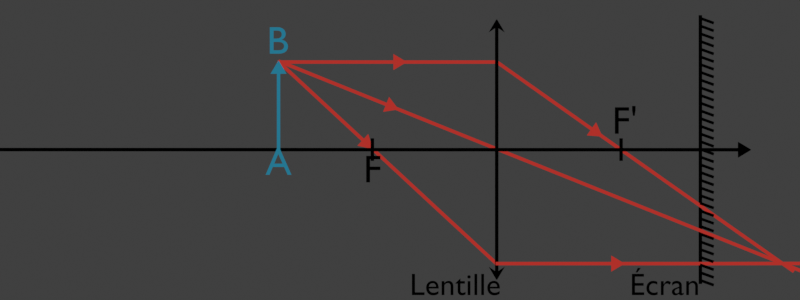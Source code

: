 # Source: image_lentille_convergente.blend  (saved by Blender 4.5.91; exported with 4.5.12 LTS)
import bpy
from mathutils import Matrix  # noqa: F401  (used for matrix-valued properties, if any)

bpy.ops.wm.read_factory_settings(use_empty=True)
scene = bpy.context.scene
scene.name = 'Scene'

# ---- collections
col_collection = bpy.data.collections.new('Collection'); scene.collection.children.link(col_collection)
col_objet = bpy.data.collections.new('Objet'); scene.collection.children.link(col_objet)
col_image = bpy.data.collections.new('Image'); scene.collection.children.link(col_image)
col_lumi_re = bpy.data.collections.new('Lumière'); col_image.children.link(col_lumi_re)
col_optique = bpy.data.collections.new('Optique'); scene.collection.children.link(col_optique)
col_sch_mas = bpy.data.collections.new('Schémas'); scene.collection.children.link(col_sch_mas)
col_diagnostique_d_faut = bpy.data.collections.new('Diagnostique défaut'); scene.collection.children.link(col_diagnostique_d_faut)
col_oeil_hyperm_trope = bpy.data.collections.new('oeil hypermétrope'); scene.collection.children.link(col_oeil_hyperm_trope)
col_correction_hyper = bpy.data.collections.new('correction hyper'); col_oeil_hyperm_trope.children.link(col_correction_hyper)
col_oeil_myope = bpy.data.collections.new('oeil myope'); scene.collection.children.link(col_oeil_myope)
col_correction_myope = bpy.data.collections.new('correction myope'); scene.collection.children.link(col_correction_myope)

# ---- materials (node trees are filled in below, after node groups)
mat_objet = bpy.data.materials.new('Objet')
mat_objet.alpha_threshold = 0.0
mat_objet.line_color = (0.0, 0.0, 0.0, 1.0)
mat_ligne_002 = bpy.data.materials.new('Ligne.002')
mat_ligne_002.alpha_threshold = 0.0
mat_ligne_002.line_color = (0.0, 0.0, 0.0, 1.0)
mat_image = bpy.data.materials.new('Image')
mat_image.alpha_threshold = 0.0
mat_image.line_color = (0.0, 0.0, 0.0, 1.0)
mat_ligne = bpy.data.materials.new('Ligne')
mat_ligne.alpha_threshold = 0.0
mat_ligne.use_backface_culling = True
mat_ligne.line_color = (0.0, 0.0, 0.0, 1.0)
mat_lumi_re_parall_le = bpy.data.materials.new('Lumière parallèle')
mat_lumi_re_parall_le.alpha_threshold = 0.0
mat_lumi_re_parall_le.line_color = (0.0, 0.0, 0.0, 1.0)
mat_lumi_re_foyer = bpy.data.materials.new('Lumière foyer')
mat_lumi_re_foyer.alpha_threshold = 0.0
mat_lumi_re_foyer.line_color = (0.0, 0.0, 0.0, 1.0)
mat_lumi_re_axe = bpy.data.materials.new('Lumière axe')
mat_lumi_re_axe.alpha_threshold = 0.0
mat_lumi_re_axe.use_backface_culling = True
mat_lumi_re_axe.line_color = (0.0, 0.0, 0.0, 1.0)
mat_red_600 = bpy.data.materials.new('red-600')

# ---- material node trees
mat_objet.use_nodes = True; mat_objet.node_tree.nodes.clear()
_N = mat_objet.node_tree.nodes; _L = mat_objet.node_tree.links
n0 = _N.new('ShaderNodeOutputMaterial'); n0.name = 'Material Output'; n0.location = (300, 300)
n0.target = 'CYCLES'
n1 = _N.new('ShaderNodeEmission'); n1.name = 'Emission'; n1.location = (10, 300)
n1.inputs[0].default_value = (0.01845, 0.1827, 0.281, 1.0)
n2 = _N.new('ShaderNodeOutputMaterial'); n2.name = 'Material Output.001'; n2.location = (300, 80)
n2.target = 'EEVEE'
n3 = _N.new('ShaderNodeMixShader'); n3.name = 'Mix Shader'; n3.location = (300, -140)
n3.label = 'Disable Shadow'
n3.hide = True
n4 = _N.new('ShaderNodeLightPath'); n4.name = 'Light Path'; n4.location = (300, -105)
n4.hide = True
n5 = _N.new('ShaderNodeBsdfTransparent'); n5.name = 'Transparent BSDF'; n5.location = (300, -175)
n5.hide = True
_L.new(n1.outputs[0], n0.inputs[0])
_L.new(n1.outputs[0], n3.inputs[1])
_L.new(n3.outputs[0], n2.inputs[0])
_L.new(n4.outputs[1], n3.inputs[0])
_L.new(n5.outputs[0], n3.inputs[2])
n0.is_active_output = True
mat_ligne_002.use_nodes = True; mat_ligne_002.node_tree.nodes.clear()
_N = mat_ligne_002.node_tree.nodes; _L = mat_ligne_002.node_tree.links
n0 = _N.new('ShaderNodeOutputMaterial'); n0.name = 'Material Output'; n0.location = (300, 300)
n0.target = 'CYCLES'
n1 = _N.new('ShaderNodeEmission'); n1.name = 'Emission'; n1.location = (10, 300)
n1.inputs[0].default_value = (0.0, 0.0, 0.0, 1.0)
n2 = _N.new('ShaderNodeOutputMaterial'); n2.name = 'Material Output.001'; n2.location = (300, 80)
n2.target = 'EEVEE'
n3 = _N.new('ShaderNodeMixShader'); n3.name = 'Mix Shader'; n3.location = (300, -140)
n3.label = 'Disable Shadow'
n3.hide = True
n4 = _N.new('ShaderNodeLightPath'); n4.name = 'Light Path'; n4.location = (300, -105)
n4.hide = True
n5 = _N.new('ShaderNodeBsdfTransparent'); n5.name = 'Transparent BSDF'; n5.location = (300, -175)
n5.hide = True
_L.new(n1.outputs[0], n0.inputs[0])
_L.new(n1.outputs[0], n3.inputs[1])
_L.new(n3.outputs[0], n2.inputs[0])
_L.new(n4.outputs[1], n3.inputs[0])
_L.new(n5.outputs[0], n3.inputs[2])
n0.is_active_output = True
mat_image.use_nodes = True; mat_image.node_tree.nodes.clear()
_N = mat_image.node_tree.nodes; _L = mat_image.node_tree.links
n0 = _N.new('ShaderNodeOutputMaterial'); n0.name = 'Material Output'; n0.location = (300, 300)
n0.target = 'CYCLES'
n1 = _N.new('ShaderNodeEmission'); n1.name = 'Emission'; n1.location = (10, 300)
n1.inputs[0].default_value = (0.6376, 0.2664, 0.009721, 1.0)
n2 = _N.new('ShaderNodeOutputMaterial'); n2.name = 'Material Output.001'; n2.location = (300, 80)
n2.target = 'EEVEE'
n3 = _N.new('ShaderNodeMixShader'); n3.name = 'Mix Shader'; n3.location = (300, -140)
n3.label = 'Disable Shadow'
n3.hide = True
n4 = _N.new('ShaderNodeLightPath'); n4.name = 'Light Path'; n4.location = (300, -105)
n4.hide = True
n5 = _N.new('ShaderNodeBsdfTransparent'); n5.name = 'Transparent BSDF'; n5.location = (300, -175)
n5.hide = True
_L.new(n1.outputs[0], n0.inputs[0])
_L.new(n1.outputs[0], n3.inputs[1])
_L.new(n3.outputs[0], n2.inputs[0])
_L.new(n4.outputs[1], n3.inputs[0])
_L.new(n5.outputs[0], n3.inputs[2])
n0.is_active_output = True
mat_ligne.use_nodes = True; mat_ligne.node_tree.nodes.clear()
_N = mat_ligne.node_tree.nodes; _L = mat_ligne.node_tree.links
n0 = _N.new('ShaderNodeOutputMaterial'); n0.name = 'Material Output'; n0.location = (300, 300)
n0.target = 'CYCLES'
n1 = _N.new('ShaderNodeEmission'); n1.name = 'Emission'; n1.location = (10, 300)
n1.inputs[0].default_value = (0.0, 0.0, 0.0, 1.0)
n2 = _N.new('ShaderNodeOutputMaterial'); n2.name = 'Material Output.001'; n2.location = (300, 80)
n2.target = 'EEVEE'
n3 = _N.new('ShaderNodeMixShader'); n3.name = 'Mix Shader'; n3.location = (300, -140)
n3.label = 'Disable Shadow'
n3.hide = True
n4 = _N.new('ShaderNodeLightPath'); n4.name = 'Light Path'; n4.location = (300, -105)
n4.hide = True
n5 = _N.new('ShaderNodeBsdfTransparent'); n5.name = 'Transparent BSDF'; n5.location = (300, -175)
n5.hide = True
_L.new(n1.outputs[0], n0.inputs[0])
_L.new(n1.outputs[0], n3.inputs[1])
_L.new(n3.outputs[0], n2.inputs[0])
_L.new(n4.outputs[1], n3.inputs[0])
_L.new(n5.outputs[0], n3.inputs[2])
n0.is_active_output = True
mat_lumi_re_parall_le.use_nodes = True; mat_lumi_re_parall_le.node_tree.nodes.clear()
_N = mat_lumi_re_parall_le.node_tree.nodes; _L = mat_lumi_re_parall_le.node_tree.links
n0 = _N.new('ShaderNodeOutputMaterial'); n0.name = 'Material Output'; n0.location = (300, 300)
n0.target = 'CYCLES'
n1 = _N.new('ShaderNodeEmission'); n1.name = 'Emission'; n1.location = (10, 300)
n1.inputs[0].default_value = (0.855, 0.05875, 0.01685, 1.0)
n2 = _N.new('ShaderNodeOutputMaterial'); n2.name = 'Material Output.001'; n2.location = (300, 80)
n2.target = 'EEVEE'
n3 = _N.new('ShaderNodeMixShader'); n3.name = 'Mix Shader'; n3.location = (300, -140)
n3.label = 'Disable Shadow'
n3.hide = True
n4 = _N.new('ShaderNodeLightPath'); n4.name = 'Light Path'; n4.location = (300, -105)
n4.hide = True
n5 = _N.new('ShaderNodeBsdfTransparent'); n5.name = 'Transparent BSDF'; n5.location = (300, -175)
n5.hide = True
_L.new(n1.outputs[0], n0.inputs[0])
_L.new(n1.outputs[0], n3.inputs[1])
_L.new(n3.outputs[0], n2.inputs[0])
_L.new(n4.outputs[1], n3.inputs[0])
_L.new(n5.outputs[0], n3.inputs[2])
n0.is_active_output = True
mat_lumi_re_foyer.use_nodes = True; mat_lumi_re_foyer.node_tree.nodes.clear()
_N = mat_lumi_re_foyer.node_tree.nodes; _L = mat_lumi_re_foyer.node_tree.links
n0 = _N.new('ShaderNodeOutputMaterial'); n0.name = 'Material Output'; n0.location = (300, 300)
n0.target = 'CYCLES'
n1 = _N.new('ShaderNodeEmission'); n1.name = 'Emission'; n1.location = (10, 300)
n1.inputs[0].default_value = (0.02037, 0.0131, 0.001461, 1.0)
n2 = _N.new('ShaderNodeOutputMaterial'); n2.name = 'Material Output.001'; n2.location = (300, 80)
n2.target = 'EEVEE'
n3 = _N.new('ShaderNodeMixShader'); n3.name = 'Mix Shader'; n3.location = (300, -140)
n3.label = 'Disable Shadow'
n3.hide = True
n4 = _N.new('ShaderNodeLightPath'); n4.name = 'Light Path'; n4.location = (300, -105)
n4.hide = True
n5 = _N.new('ShaderNodeBsdfTransparent'); n5.name = 'Transparent BSDF'; n5.location = (300, -175)
n5.hide = True
_L.new(n1.outputs[0], n0.inputs[0])
_L.new(n1.outputs[0], n3.inputs[1])
_L.new(n3.outputs[0], n2.inputs[0])
_L.new(n4.outputs[1], n3.inputs[0])
_L.new(n5.outputs[0], n3.inputs[2])
n0.is_active_output = True
mat_lumi_re_axe.use_nodes = True; mat_lumi_re_axe.node_tree.nodes.clear()
_N = mat_lumi_re_axe.node_tree.nodes; _L = mat_lumi_re_axe.node_tree.links
n0 = _N.new('ShaderNodeOutputMaterial'); n0.name = 'Material Output'; n0.location = (300, 300)
n0.target = 'CYCLES'
n1 = _N.new('ShaderNodeEmission'); n1.name = 'Emission'; n1.location = (10, 300)
n1.inputs[0].default_value = (0.2395, 0.05493, 0.004764, 1.0)
n2 = _N.new('ShaderNodeOutputMaterial'); n2.name = 'Material Output.001'; n2.location = (300, 80)
n2.target = 'EEVEE'
n3 = _N.new('ShaderNodeMixShader'); n3.name = 'Mix Shader'; n3.location = (300, -140)
n3.label = 'Disable Shadow'
n3.hide = True
n4 = _N.new('ShaderNodeLightPath'); n4.name = 'Light Path'; n4.location = (300, -105)
n4.hide = True
n5 = _N.new('ShaderNodeBsdfTransparent'); n5.name = 'Transparent BSDF'; n5.location = (300, -175)
n5.hide = True
_L.new(n1.outputs[0], n0.inputs[0])
_L.new(n1.outputs[0], n3.inputs[1])
_L.new(n3.outputs[0], n2.inputs[0])
_L.new(n4.outputs[1], n3.inputs[0])
_L.new(n5.outputs[0], n3.inputs[2])
n0.is_active_output = True
mat_red_600.use_nodes = True; mat_red_600.node_tree.nodes.clear()
_N = mat_red_600.node_tree.nodes; _L = mat_red_600.node_tree.links
n0 = _N.new('ShaderNodeOutputMaterial'); n0.name = 'Material Output'; n0.location = (300, 300)
n1 = _N.new('ShaderNodeEmission'); n1.name = 'Emission'; n1.location = (95, 286)
n1.inputs[0].default_value = (0.4287, 0.02956, 0.02217, 1.0)
_L.new(n1.outputs[0], n0.inputs[0])
n0.is_active_output = True

# ---- world
world_world = bpy.data.worlds.new('World'); scene.world = world_world
world_world.use_nodes = True; world_world.node_tree.nodes.clear()
_N = world_world.node_tree.nodes; _L = world_world.node_tree.links
n0 = _N.new('ShaderNodeOutputWorld'); n0.name = 'World Output'; n0.location = (300, 300)
n1 = _N.new('ShaderNodeBackground'); n1.name = 'Background'; n1.location = (10, 300)
n1.inputs[0].default_value = (0.05088, 0.05088, 0.05088, 1.0)
_L.new(n1.outputs[0], n0.inputs[0])
n0.is_active_output = True
world_world.color = (0.05088, 0.05088, 0.05088)
world_world.use_sun_shadow = False
world_world.sun_shadow_jitter_overblur = 0.0

# ---- cameras
cam_camera = bpy.data.cameras.new('Camera')
cam_camera.type = 'ORTHO'
cam_camera.clip_end = 100.0
cam_camera.ortho_scale = 11.0
cam_camera_001 = bpy.data.cameras.new('Camera.001')
cam_camera_001.type = 'ORTHO'
cam_camera_001.clip_end = 100.0
cam_camera_001.ortho_scale = 11.0
cam_camera_002 = bpy.data.cameras.new('Camera.002')
cam_camera_002.type = 'ORTHO'
cam_camera_002.clip_end = 100.0
cam_camera_002.ortho_scale = 11.0

# ---- meshes
me_plane_009 = bpy.data.meshes.new('Plane.009')
me_plane_009.from_pydata([(-0.02377, -1.038, 0.0), (0.02377, -1.038, 0.0), (-0.02377, 0.0, 0.0), (0.02377, 0.0, 0.0), (0.02377, 0.1467, 0.0), (-0.02377, 0.1467, 0.0), (-0.02377, -0.001228, 0.0), (0.02377, -0.001417, 0.0), (-0.1098, 0.0002308, 0.0), (0.1098, 0.0002308, 0.0), (0.1098, 0.002064, 0.0), (-0.1098, 0.002064, 0.0), (0.006075, 0.1774, 0.0), (-0.006075, 0.1774, 0.0), (-0.01531, 0.1615, 0.0), (0.01531, 0.1616, 0.0), (-0.02377, 0.005334, 0.0), (0.02377, 0.005334, 0.0), (-0.1098, 0.001148, 0.0), (0.1098, 0.001148, 0.0)], [], [(6, 7, 3, 2), (16, 17, 4, 5), (0, 1, 7, 6), (17, 3, 9, 19), (16, 5, 11, 18), (14, 15, 12, 13), (5, 4, 15, 14), (2, 16, 18, 8), (4, 17, 19, 10), (2, 3, 17, 16)])
_uv = me_plane_009.uv_layers.new(name='UVMap')
_uv.uv.foreach_set('vector', [0.0, 0.4996, 1.0, 0.4996, 1.0, 0.5, 0.0, 0.5, 0.0, 0.5004, 1.0, 0.5004, 1.0, 0.5115, 0.0, 0.5115, 0.0, 0.1736, 1.0, 0.1735, 1.0, 0.4996, 0.0, 0.4996, 1.0, 0.5004, 1.0, 0.5, 1.0, 0.5, 1.0, 0.5058, 0.0, 0.5004, 0.0, 0.5115, 0.0, 0.5115, 0.0, 0.5058, 0.04961, 0.5123, 0.9901, 0.5122, 1.0, 0.5123, 0.0, 0.5122, 0.0, 0.5115, 1.0, 0.5115, 0.9901, 0.5122, 0.04961, 0.5123, 0.0, 0.5, 0.0, 0.5004, 0.0, 0.5058, 0.0, 0.5, 1.0, 0.5115, 1.0, 0.5004, 1.0, 0.5058, 1.0, 0.5115, 0.0, 0.5, 1.0, 0.5, 1.0, 0.5004, 0.0, 0.5004])
me_plane_009.materials.append(mat_objet)
me_plane_009.use_remesh_fix_poles = True
me_plane_009.use_remesh_preserve_attributes = False
me_plane_009.update()
me_plane_002 = bpy.data.meshes.new('Plane.002')
me_plane_002.from_pydata([(-0.02377, 0.0, 0.0), (0.02377, 0.0, 0.0), (-0.02377, 1.851, 0.0), (0.02377, 1.851, 0.0), (0.02377, 1.941, 0.0), (-0.02377, 1.941, 0.0), (-0.02377, 1.793, 0.0), (0.02377, 1.793, 0.0), (-0.1098, 1.794, 0.0), (0.1098, 1.794, 0.0), (0.1098, 1.796, 0.0), (-0.1098, 1.796, 0.0), (0.006075, 1.971, 0.0), (-0.006075, 1.971, 0.0), (-0.01531, 1.956, 0.0), (0.01531, 1.956, 0.0), (-0.02377, 1.857, 0.0), (0.02377, 1.857, 0.0)], [], [(0, 1, 7, 6), (6, 7, 3, 2), (16, 17, 4, 5), (17, 3, 9), (16, 5, 11, 8), (14, 15, 12, 13), (5, 4, 15, 14), (2, 16, 8), (4, 17, 9, 10), (2, 3, 17, 16)])
_uv = me_plane_002.uv_layers.new(name='UVMap')
_uv.uv.foreach_set('vector', [0.0, 0.1736, 1.0, 0.1735, 1.0, 0.4996, 0.0, 0.4996, 0.0, 0.4996, 1.0, 0.4996, 1.0, 0.5, 0.0, 0.5, 0.0, 0.5004, 1.0, 0.5004, 1.0, 0.5115, 0.0, 0.5115, 1.0, 0.5004, 1.0, 0.5, 1.0, 0.5058, 0.0, 0.5004, 0.0, 0.5115, 0.0, 0.5115, 0.0, 0.5058, 0.04961, 0.5123, 0.9901, 0.5122, 1.0, 0.5123, 0.0, 0.5122, 0.0, 0.5115, 1.0, 0.5115, 0.9901, 0.5122, 0.04961, 0.5123, 0.0, 0.5, 0.0, 0.5004, 0.0, 0.5, 1.0, 0.5115, 1.0, 0.5004, 1.0, 0.5058, 1.0, 0.5115, 0.0, 0.5, 1.0, 0.5, 1.0, 0.5004, 0.0, 0.5004])
me_plane_002.materials.append(mat_ligne_002)
me_plane_002.use_remesh_fix_poles = True
me_plane_002.use_remesh_preserve_attributes = False
me_plane_002.update()
me_plane_004 = bpy.data.meshes.new('Plane.004')
me_plane_004.from_pydata([(-0.02377, 0.0, 0.0), (0.02377, 0.0, 0.0), (-0.02377, 1.412, 0.0), (0.02377, 1.412, 0.0), (0.02377, 1.501, 0.0), (-0.02377, 1.501, 0.0), (-0.02377, 1.353, 0.0), (0.02377, 1.353, 0.0), (-0.1098, 1.355, 0.0), (0.1098, 1.355, 0.0), (0.1098, 1.356, 0.0), (-0.1098, 1.356, 0.0), (0.006075, 1.532, 0.0), (-0.006075, 1.532, 0.0), (-0.01531, 1.516, 0.0), (0.01531, 1.516, 0.0), (-0.02377, 1.417, 0.0), (0.02377, 1.417, 0.0)], [], [(0, 1, 7, 6), (6, 7, 3, 2), (16, 17, 4, 5), (17, 3, 9), (16, 5, 11, 8), (14, 15, 12, 13), (5, 4, 15, 14), (2, 16, 8), (4, 17, 9, 10), (2, 3, 17, 16)])
_uv = me_plane_004.uv_layers.new(name='UVMap')
_uv.uv.foreach_set('vector', [0.0, 0.1736, 1.0, 0.1735, 1.0, 0.4996, 0.0, 0.4996, 0.0, 0.4996, 1.0, 0.4996, 1.0, 0.5, 0.0, 0.5, 0.0, 0.5004, 1.0, 0.5004, 1.0, 0.5115, 0.0, 0.5115, 1.0, 0.5004, 1.0, 0.5, 1.0, 0.5058, 0.0, 0.5004, 0.0, 0.5115, 0.0, 0.5115, 0.0, 0.5058, 0.04961, 0.5123, 0.9901, 0.5122, 1.0, 0.5123, 0.0, 0.5122, 0.0, 0.5115, 1.0, 0.5115, 0.9901, 0.5122, 0.04961, 0.5123, 0.0, 0.5, 0.0, 0.5004, 0.0, 0.5, 1.0, 0.5115, 1.0, 0.5004, 1.0, 0.5058, 1.0, 0.5115, 0.0, 0.5, 1.0, 0.5, 1.0, 0.5004, 0.0, 0.5004])
me_plane_004.materials.append(mat_ligne_002)
me_plane_004.use_remesh_fix_poles = True
me_plane_004.use_remesh_preserve_attributes = False
me_plane_004.update()
me_plane_008 = bpy.data.meshes.new('Plane.008')
me_plane_008.from_pydata([(-0.02377, -0.4924, 0.0), (0.02377, -0.4926, 0.0), (-0.02377, 0.1354, 0.0), (0.02377, 0.1354, 0.0), (0.02377, 0.2821, 0.0), (-0.02377, 0.2821, 0.0), (-0.02377, 0.1342, 0.0), (0.02377, 0.134, 0.0), (-0.1098, 0.1356, 0.0), (0.1098, 0.1356, 0.0), (0.1098, 0.1375, 0.0), (-0.1098, 0.1375, 0.0), (0.006075, 0.3128, 0.0), (-0.006075, 0.3128, 0.0), (-0.01531, 0.2969, 0.0), (0.01531, 0.297, 0.0), (-0.02377, 0.1408, 0.0), (0.02377, 0.1408, 0.0)], [], [(6, 7, 3, 2), (16, 17, 4, 5), (0, 1, 7, 6), (17, 3, 9), (16, 5, 11, 8), (14, 15, 12, 13), (5, 4, 15, 14), (2, 16, 8), (4, 17, 9, 10), (2, 3, 17, 16)])
_uv = me_plane_008.uv_layers.new(name='UVMap')
_uv.uv.foreach_set('vector', [0.0, 0.4996, 1.0, 0.4996, 1.0, 0.5, 0.0, 0.5, 0.0, 0.5004, 1.0, 0.5004, 1.0, 0.5115, 0.0, 0.5115, 0.0, 0.3452, 1.0, 0.3451, 1.0, 0.4996, 0.0, 0.4996, 1.0, 0.5004, 1.0, 0.5, 1.0, 0.5058, 0.0, 0.5004, 0.0, 0.5115, 0.0, 0.5115, 0.0, 0.5058, 0.04961, 0.5123, 0.9901, 0.5122, 1.0, 0.5123, 0.0, 0.5122, 0.0, 0.5115, 1.0, 0.5115, 0.9901, 0.5122, 0.04961, 0.5123, 0.0, 0.5, 0.0, 0.5004, 0.0, 0.5, 1.0, 0.5115, 1.0, 0.5004, 1.0, 0.5058, 1.0, 0.5115, 0.0, 0.5, 1.0, 0.5, 1.0, 0.5004, 0.0, 0.5004])
me_plane_008.materials.append(mat_image)
me_plane_008.use_remesh_fix_poles = True
me_plane_008.use_remesh_preserve_attributes = False
me_plane_008.update()
me_plane_005 = bpy.data.meshes.new('Plane.005')
me_plane_005.from_pydata([(0.003053, -2.854, 0.0), (0.03633, -2.854, 0.0), (0.003053, -0.5844, 0.0), (0.03633, -0.5844, 0.0), (0.03633, -0.4377, 0.0), (0.003053, -0.4377, 0.0), (0.003053, -0.5857, 0.0), (0.03633, -0.5859, 0.0), (-0.09008, -0.5842, 0.0), (0.1295, -0.5842, 0.0), (0.1295, -0.5824, 0.0), (-0.09008, -0.5824, 0.0), (0.03633, -0.4355, 0.0), (0.003053, -0.4356, 0.0), (0.03633, 0.6974, 0.0), (0.003053, 0.6973, 0.0), (0.03633, 2.01, 0.0), (0.003053, 2.01, 0.0)], [], [(6, 7, 3, 2), (2, 3, 4, 5), (0, 1, 7, 6), (4, 3, 9, 10), (2, 5, 11, 8), (5, 4, 12, 13), (13, 12, 14, 15), (15, 14, 16, 17)])
_uv = me_plane_005.uv_layers.new(name='UVMap')
_uv.uv.foreach_set('vector', [0.0, 0.4996, 1.0, 0.4996, 1.0, 0.5, 0.0, 0.5, 0.0, 0.5, 1.0, 0.5, 1.0, 0.5115, 0.0, 0.5115, 0.0, 0.0, 1.0, 0.0, 1.0, 0.4996, 0.0, 0.4996, 1.0, 0.5115, 1.0, 0.5, 1.0, 0.5, 1.0, 0.5115, 0.0, 0.5, 0.0, 0.5115, 0.0, 0.5115, 0.0, 0.5, 0.0, 0.5115, 1.0, 0.5115, 1.0, 0.5123, 0.0, 0.5122, 0.0, 0.5122, 1.0, 0.5123, 1.0, 0.6979, 0.0, 0.6978, 0.0, 0.6978, 1.0, 0.6979, 1.0, 0.6979, 0.0, 0.6978])
me_plane_005.materials.append(mat_lumi_re_parall_le)
me_plane_005.use_remesh_fix_poles = True
me_plane_005.use_remesh_preserve_attributes = False
me_plane_005.update()
me_plane_011 = bpy.data.meshes.new('Plane.011')
me_plane_011.from_pydata([(0.003053, -0.003501, 0.0), (0.03633, -0.003501, 0.0), (0.003053, 1.602, 0.0), (0.03633, 1.602, 0.0), (0.03633, 1.749, 0.0), (0.003053, 1.749, 0.0), (0.003053, 1.601, 0.0), (0.03633, 1.601, 0.0), (-0.09008, 1.602, 0.0), (0.1295, 1.602, 0.0), (0.1295, 1.604, 0.0), (-0.09008, 1.604, 0.0), (0.03633, 1.751, 0.0), (0.003053, 1.751, 0.0), (0.03633, 3.461, 0.0), (0.003053, 3.46, 0.0), (0.03633, 19.1, 0.0), (0.003052, 19.1, 0.0)], [], [(6, 7, 3, 2), (2, 3, 4, 5), (0, 1, 7, 6), (4, 3, 9, 10), (2, 5, 11, 8), (5, 4, 12, 13), (13, 12, 14, 15), (15, 14, 16, 17)])
_uv = me_plane_011.uv_layers.new(name='UVMap')
_uv.uv.foreach_set('vector', [0.0, 0.4996, 1.0, 0.4996, 1.0, 0.5, 0.0, 0.5, 0.0, 0.5, 1.0, 0.5, 1.0, 0.5115, 0.0, 0.5115, 0.0, 0.0, 1.0, 0.0, 1.0, 0.4996, 0.0, 0.4996, 1.0, 0.5115, 1.0, 0.5, 1.0, 0.5, 1.0, 0.5115, 0.0, 0.5, 0.0, 0.5115, 0.0, 0.5115, 0.0, 0.5, 0.0, 0.5115, 1.0, 0.5115, 1.0, 0.5123, 0.0, 0.5122, 0.0, 0.5122, 1.0, 0.5123, 1.0, 0.6979, 0.0, 0.6978, 0.0, 0.6978, 1.0, 0.6979, 1.0, 0.6979, 0.0, 0.6978])
me_plane_011.materials.append(mat_lumi_re_parall_le)
me_plane_011.use_remesh_fix_poles = True
me_plane_011.use_remesh_preserve_attributes = False
me_plane_011.update()
me_plane_012 = bpy.data.meshes.new('Plane.012')
me_plane_012.from_pydata([(-0.01593, -0.001438, 0.3824), (0.01734, -0.001438, 0.3824), (-0.01593, 2.013, 0.3824), (0.01734, 2.013, 0.3824), (0.01734, 2.16, 0.3824), (-0.01593, 2.16, 0.3824), (-0.01593, 2.012, 0.3824), (0.01734, 2.012, 0.3824), (-0.1091, 2.013, 0.3824), (0.1105, 2.013, 0.3824), (0.1105, 2.015, 0.3824), (-0.1091, 2.015, 0.3824), (0.01734, 2.162, 0.3824), (-0.01593, 2.162, 0.3824), (0.01734, 2.711, 0.3824), (-0.01593, 2.711, 0.3824), (0.01734, 22.1, 0.3824), (-0.01593, 22.1, 0.3824)], [], [(6, 7, 3, 2), (2, 3, 4, 5), (0, 1, 7, 6), (4, 3, 9, 10), (2, 5, 11, 8), (5, 4, 12, 13), (13, 12, 14, 15), (15, 14, 16, 17)])
_uv = me_plane_012.uv_layers.new(name='UVMap')
_uv.uv.foreach_set('vector', [0.0, 0.4996, 1.0, 0.4996, 1.0, 0.5, 0.0, 0.5, 0.0, 0.5, 1.0, 0.5, 1.0, 0.5115, 0.0, 0.5115, 0.0, 0.0, 1.0, 0.0, 1.0, 0.4996, 0.0, 0.4996, 1.0, 0.5115, 1.0, 0.5, 1.0, 0.5, 1.0, 0.5115, 0.0, 0.5, 0.0, 0.5115, 0.0, 0.5115, 0.0, 0.5, 0.0, 0.5115, 1.0, 0.5115, 1.0, 0.5123, 0.0, 0.5122, 0.0, 0.5122, 1.0, 0.5123, 1.0, 0.6979, 0.0, 0.6978, 0.0, 0.6978, 1.0, 0.6979, 1.0, 0.6979, 0.0, 0.6978])
me_plane_012.materials.append(mat_lumi_re_foyer)
me_plane_012.use_remesh_fix_poles = True
me_plane_012.use_remesh_preserve_attributes = False
me_plane_012.update()
me_plane_014 = bpy.data.meshes.new('Plane.014')
me_plane_014.from_pydata([(-0.01593, -0.001438, 0.3824), (0.01734, -0.001438, 0.3824), (-0.01593, 3.691, 0.3824), (0.01734, 3.691, 0.3824), (0.01734, 3.842, 0.3824), (-0.01593, 3.841, 0.3824), (0.01734, 4.39, 0.3824), (-0.01593, 4.39, 0.3824), (0.01734, 23.78, 0.3824), (-0.01593, 23.78, 0.3824), (-0.0168, 6.665, 0.3824), (0.01647, 6.665, 0.3824), (0.01647, 6.811, 0.3824), (-0.0168, 6.811, 0.3824), (-0.0168, 6.663, 0.3824), (0.01647, 6.663, 0.3824), (-0.1099, 6.665, 0.3824), (0.1096, 6.665, 0.3824), (0.1096, 6.667, 0.3824), (-0.1099, 6.667, 0.3824), (0.01647, 6.814, 0.3824), (-0.0168, 6.814, 0.3824), (-0.01638, 3.073, 0.3824), (0.0169, 3.073, 0.3824), (0.0169, 3.22, 0.3824), (-0.01638, 3.22, 0.3824), (-0.01638, 3.072, 0.3824), (0.0169, 3.072, 0.3824), (-0.1095, 3.074, 0.3824), (0.11, 3.074, 0.3824), (0.11, 3.075, 0.3824), (-0.1095, 3.075, 0.3824), (0.0169, 3.222, 0.3824), (-0.01638, 3.222, 0.3824)], [], [(0, 1, 3, 2), (5, 4, 6, 7), (7, 6, 8, 9), (14, 15, 11, 10), (10, 11, 12, 13), (12, 11, 17, 18), (10, 13, 19, 16), (13, 12, 20, 21), (2, 3, 4, 5), (26, 27, 23, 22), (22, 23, 24, 25), (24, 23, 29, 30), (22, 25, 31, 28), (25, 24, 32, 33)])
_uv = me_plane_014.uv_layers.new(name='UVMap')
_uv.uv.foreach_set('vector', [0.0, 0.0, 1.0, 0.0, 1.0, 0.4996, 0.0, 0.4996, 0.0, 0.5122, 1.0, 0.5123, 1.0, 0.6979, 0.0, 0.6978, 0.0, 0.6978, 1.0, 0.6979, 1.0, 0.6979, 0.0, 0.6978, 0.0, 0.4996, 1.0, 0.4996, 1.0, 0.5, 0.0, 0.5, 0.0, 0.5, 1.0, 0.5, 1.0, 0.5115, 0.0, 0.5115, 1.0, 0.5115, 1.0, 0.5, 1.0, 0.5, 1.0, 0.5115, 0.0, 0.5, 0.0, 0.5115, 0.0, 0.5115, 0.0, 0.5, 0.0, 0.5115, 1.0, 0.5115, 1.0, 0.5123, 0.0, 0.5122, 0.0, 0.4996, 1.0, 0.4996, 1.0, 0.5123, 0.0, 0.5122, 0.0, 0.4996, 1.0, 0.4996, 1.0, 0.5, 0.0, 0.5, 0.0, 0.5, 1.0, 0.5, 1.0, 0.5115, 0.0, 0.5115, 1.0, 0.5115, 1.0, 0.5, 1.0, 0.5, 1.0, 0.5115, 0.0, 0.5, 0.0, 0.5115, 0.0, 0.5115, 0.0, 0.5, 0.0, 0.5115, 1.0, 0.5115, 1.0, 0.5123, 0.0, 0.5122])
me_plane_014.materials.append(mat_lumi_re_axe)
me_plane_014.use_remesh_fix_poles = True
me_plane_014.use_remesh_preserve_attributes = False
me_plane_014.update()
me_plane_003 = bpy.data.meshes.new('Plane.003')
me_plane_003.from_pydata([(-0.01536, 2.447, 0.3824), (0.01792, 2.447, 0.3824), (0.01792, 2.594, 0.3824), (-0.01536, 2.594, 0.3824), (-0.01536, 2.446, 0.3824), (0.01792, 2.446, 0.3824), (-0.1085, 2.447, 0.3824), (0.1111, 2.447, 0.3824), (0.1111, 2.449, 0.3824), (-0.1085, 2.449, 0.3824), (0.01792, 2.596, 0.3824), (-0.01536, 2.596, 0.3824), (-0.01593, -0.001438, 0.3824), (0.01734, -0.001438, 0.3824), (-0.01593, 3.323, 0.3824), (0.01734, 3.323, 0.3824), (0.01734, 3.474, 0.3824), (-0.01593, 3.473, 0.3824), (0.01734, 4.39, 0.3824), (-0.01593, 4.39, 0.3824), (-0.01593, 5.271, 0.3824), (0.01734, 5.271, 0.3824)], [], [(4, 5, 1, 0), (0, 1, 2, 3), (2, 1, 7, 8), (0, 3, 9, 6), (3, 2, 10, 11), (12, 13, 15, 14), (17, 16, 18, 19), (14, 15, 16, 17), (19, 18, 21, 20)])
_uv = me_plane_003.uv_layers.new(name='UVMap')
_uv.uv.foreach_set('vector', [0.0, 0.4996, 1.0, 0.4996, 1.0, 0.5, 0.0, 0.5, 0.0, 0.5, 1.0, 0.5, 1.0, 0.5115, 0.0, 0.5115, 1.0, 0.5115, 1.0, 0.5, 1.0, 0.5, 1.0, 0.5115, 0.0, 0.5, 0.0, 0.5115, 0.0, 0.5115, 0.0, 0.5, 0.0, 0.5115, 1.0, 0.5115, 1.0, 0.5123, 0.0, 0.5122, 0.0, 0.0, 1.0, 0.0, 1.0, 0.4996, 0.0, 0.4996, 0.0, 0.5122, 1.0, 0.5123, 1.0, 0.6979, 0.0, 0.6978, 0.0, 0.4996, 1.0, 0.4996, 1.0, 0.5123, 0.0, 0.5122, 0.0, 0.6978, 1.0, 0.6979, 1.0, 0.6979, 0.0, 0.6978])
me_plane_003.materials.append(mat_lumi_re_foyer)
me_plane_003.use_remesh_fix_poles = True
me_plane_003.use_remesh_preserve_attributes = False
me_plane_003.update()
me_plane_010 = bpy.data.meshes.new('Plane.010')
me_plane_010.from_pydata([(-0.02377, -2.543, 0.0), (0.02377, -2.543, 0.0), (-0.02377, 8.131, 0.0), (0.02377, 8.131, 0.0), (0.02377, 8.278, 0.0), (-0.02377, 8.278, 0.0), (-0.02377, 8.13, 0.0), (0.02377, 8.13, 0.0), (-0.1098, 8.131, 0.0), (0.1098, 8.131, 0.0), (0.1098, 8.133, 0.0), (-0.1098, 8.133, 0.0), (0.006075, 8.309, 0.0), (-0.006075, 8.309, 0.0), (-0.01531, 8.293, 0.0), (0.01531, 8.293, 0.0), (-0.02377, 8.137, 0.0), (0.02377, 8.137, 0.0)], [], [(6, 7, 3, 2), (16, 17, 4, 5), (0, 1, 7, 6), (17, 3, 9), (16, 5, 11, 8), (14, 15, 12, 13), (5, 4, 15, 14), (2, 16, 8), (4, 17, 9, 10), (2, 3, 17, 16)])
_uv = me_plane_010.uv_layers.new(name='UVMap')
_uv.uv.foreach_set('vector', [0.0, 0.4996, 1.0, 0.4996, 1.0, 0.5, 0.0, 0.5, 0.0, 0.5004, 1.0, 0.5004, 1.0, 0.5115, 0.0, 0.5115, 0.0, 0.1736, 1.0, 0.1735, 1.0, 0.4996, 0.0, 0.4996, 1.0, 0.5004, 1.0, 0.5, 1.0, 0.5058, 0.0, 0.5004, 0.0, 0.5115, 0.0, 0.5115, 0.0, 0.5058, 0.04961, 0.5123, 0.9901, 0.5122, 1.0, 0.5123, 0.0, 0.5122, 0.0, 0.5115, 1.0, 0.5115, 0.9901, 0.5122, 0.04961, 0.5123, 0.0, 0.5, 0.0, 0.5004, 0.0, 0.5, 1.0, 0.5115, 1.0, 0.5004, 1.0, 0.5058, 1.0, 0.5115, 0.0, 0.5, 1.0, 0.5, 1.0, 0.5004, 0.0, 0.5004])
me_plane_010.materials.append(mat_ligne)
me_plane_010.use_remesh_fix_poles = True
me_plane_010.use_remesh_preserve_attributes = False
me_plane_010.update()
me_plane_016 = bpy.data.meshes.new('Plane.016')
me_plane_016.from_pydata([(-2.023, 0.0, 0.0), (-1.976, 0.0, 0.0), (-2.023, 0.155, 0.0), (-1.976, 0.1548, 0.0)], [], [(0, 1, 3, 2)])
_uv = me_plane_016.uv_layers.new(name='UVMap')
_uv.uv.foreach_set('vector', [0.0, 0.1736, 1.0, 0.1735, 1.0, 0.4996, 0.0, 0.4996])
me_plane_016.materials.append(mat_ligne)
me_plane_016.use_remesh_fix_poles = True
me_plane_016.use_remesh_preserve_attributes = False
me_plane_016.update()
me_plane_001 = bpy.data.meshes.new('Plane.001')
me_plane_001.from_pydata([(-2.023, 0.0, 0.0), (-1.976, 0.0, 0.0), (-2.023, 0.155, 0.0), (-1.976, 0.1548, 0.0)], [], [(0, 1, 3, 2)])
_uv = me_plane_001.uv_layers.new(name='UVMap')
_uv.uv.foreach_set('vector', [0.0, 0.1736, 1.0, 0.1735, 1.0, 0.4996, 0.0, 0.4996])
me_plane_001.materials.append(mat_ligne)
me_plane_001.use_remesh_fix_poles = True
me_plane_001.use_remesh_preserve_attributes = False
me_plane_001.update()
me_plane_013 = bpy.data.meshes.new('Plane.013')
me_plane_013.from_pydata([(-0.02377, 0.0, 0.0), (0.02377, 0.0, 0.0), (-0.02377, 1.669, 0.0), (0.02377, 1.669, 0.0), (0.02377, 1.758, 0.0), (-0.02377, 1.758, 0.0), (-0.02377, 1.61, 0.0), (0.02377, 1.61, 0.0), (-0.1098, 1.611, 0.0), (0.1098, 1.611, 0.0), (0.1098, 1.613, 0.0), (-0.1098, 1.613, 0.0), (0.006075, 1.789, 0.0), (-0.006075, 1.789, 0.0), (-0.01531, 1.773, 0.0), (0.01531, 1.773, 0.0), (-0.02377, 1.674, 0.0), (0.02377, 1.674, 0.0)], [], [(0, 1, 7, 6), (6, 7, 3, 2), (16, 17, 4, 5), (17, 3, 9), (16, 5, 11, 8), (14, 15, 12, 13), (5, 4, 15, 14), (2, 16, 8), (4, 17, 9, 10), (2, 3, 17, 16)])
_uv = me_plane_013.uv_layers.new(name='UVMap')
_uv.uv.foreach_set('vector', [0.0, 0.1736, 1.0, 0.1735, 1.0, 0.4996, 0.0, 0.4996, 0.0, 0.4996, 1.0, 0.4996, 1.0, 0.5, 0.0, 0.5, 0.0, 0.5004, 1.0, 0.5004, 1.0, 0.5115, 0.0, 0.5115, 1.0, 0.5004, 1.0, 0.5, 1.0, 0.5058, 0.0, 0.5004, 0.0, 0.5115, 0.0, 0.5115, 0.0, 0.5058, 0.04961, 0.5123, 0.9901, 0.5122, 1.0, 0.5123, 0.0, 0.5122, 0.0, 0.5115, 1.0, 0.5115, 0.9901, 0.5122, 0.04961, 0.5123, 0.0, 0.5, 0.0, 0.5004, 0.0, 0.5, 1.0, 0.5115, 1.0, 0.5004, 1.0, 0.5058, 1.0, 0.5115, 0.0, 0.5, 1.0, 0.5, 1.0, 0.5004, 0.0, 0.5004])
me_plane_013.materials.append(mat_ligne_002)
me_plane_013.use_remesh_fix_poles = True
me_plane_013.use_remesh_preserve_attributes = False
me_plane_013.update()
me_plane_007 = bpy.data.meshes.new('Plane.007')
me_plane_007.from_pydata([(-0.02377, -4.36, 0.0), (0.02377, -4.36, 0.0), (-0.02377, 6.206, 0.0), (0.02377, 6.206, 0.0), (0.02377, 6.353, 0.0), (-0.02377, 6.353, 0.0), (-0.02377, 6.205, 0.0), (0.02377, 6.205, 0.0), (-0.1098, 6.207, 0.0), (0.1098, 6.207, 0.0), (0.1098, 6.209, 0.0), (-0.1098, 6.209, 0.0), (0.006075, 6.384, 0.0), (-0.006075, 6.384, 0.0), (-0.01531, 6.368, 0.0), (0.01531, 6.368, 0.0), (-0.02377, 6.212, 0.0), (0.02377, 6.212, 0.0)], [], [(6, 7, 3, 2), (16, 17, 4, 5), (0, 1, 7, 6), (17, 3, 9), (16, 5, 11, 8), (14, 15, 12, 13), (5, 4, 15, 14), (2, 16, 8), (4, 17, 9, 10), (2, 3, 17, 16)])
_uv = me_plane_007.uv_layers.new(name='UVMap')
_uv.uv.foreach_set('vector', [0.0, 0.4996, 1.0, 0.4996, 1.0, 0.5, 0.0, 0.5, 0.0, 0.5004, 1.0, 0.5004, 1.0, 0.5115, 0.0, 0.5115, 0.0, 0.1736, 1.0, 0.1735, 1.0, 0.4996, 0.0, 0.4996, 1.0, 0.5004, 1.0, 0.5, 1.0, 0.5058, 0.0, 0.5004, 0.0, 0.5115, 0.0, 0.5115, 0.0, 0.5058, 0.04961, 0.5123, 0.9901, 0.5122, 1.0, 0.5123, 0.0, 0.5122, 0.0, 0.5115, 1.0, 0.5115, 0.9901, 0.5122, 0.04961, 0.5123, 0.0, 0.5, 0.0, 0.5004, 0.0, 0.5, 1.0, 0.5115, 1.0, 0.5004, 1.0, 0.5058, 1.0, 0.5115, 0.0, 0.5, 1.0, 0.5, 1.0, 0.5004, 0.0, 0.5004])
me_plane_007.materials.append(mat_ligne)
me_plane_007.use_remesh_fix_poles = True
me_plane_007.use_remesh_preserve_attributes = False
me_plane_007.update()
me_plane_017 = bpy.data.meshes.new('Plane.017')
me_plane_017.from_pydata([(-0.02377, 0.0, 0.0), (0.02377, 0.0, 0.0), (-0.02377, 1.848, 0.0), (0.02377, 1.848, 0.0)], [], [(0, 1, 3, 2)])
_uv = me_plane_017.uv_layers.new(name='UVMap')
_uv.uv.foreach_set('vector', [0.0, 0.1736, 1.0, 0.1735, 1.0, 0.4996, 0.0, 0.4996])
me_plane_017.materials.append(mat_ligne_002)
me_plane_017.use_remesh_fix_poles = True
me_plane_017.use_remesh_preserve_attributes = False
me_plane_017.update()
me_plane_019 = bpy.data.meshes.new('Plane.019')
me_plane_019.from_pydata([(16.69, -0.1331, 0.0), (16.7, -0.09552, 0.0), (16.88, -0.2015, 0.0), (16.89, -0.1639, 0.0)], [], [(0, 1, 3, 2)])
_uv = me_plane_019.uv_layers.new(name='UVMap')
_uv.uv.foreach_set('vector', [0.0, 0.1736, 1.0, 0.1735, 1.0, 0.4996, 0.0, 0.4996])
me_plane_019.materials.append(mat_ligne_002)
me_plane_019.use_remesh_fix_poles = True
me_plane_019.use_remesh_preserve_attributes = False
me_plane_019.update()
me_plane_006 = bpy.data.meshes.new('Plane.006')
me_plane_006.from_pydata([(-0.02377, -1.038, 0.0), (0.02377, -1.038, 0.0), (-0.02377, 0.0, 0.0), (0.02377, 0.0, 0.0), (0.02377, 0.1467, 0.0), (-0.02377, 0.1467, 0.0), (-0.02377, -0.001228, 0.0), (0.02377, -0.001417, 0.0), (-0.1098, 0.0002308, 0.0), (0.1098, 0.0002308, 0.0), (0.1098, 0.002064, 0.0), (-0.1098, 0.002064, 0.0), (0.006075, 0.1774, 0.0), (-0.006075, 0.1774, 0.0), (-0.01531, 0.1615, 0.0), (0.01531, 0.1616, 0.0), (-0.02377, 0.005334, 0.0), (0.02377, 0.005334, 0.0), (-0.1098, 0.001148, 0.0), (0.1098, 0.001148, 0.0)], [], [(6, 7, 3, 2), (16, 17, 4, 5), (0, 1, 7, 6), (17, 3, 9, 19), (16, 5, 11, 18), (14, 15, 12, 13), (5, 4, 15, 14), (2, 16, 18, 8), (4, 17, 19, 10), (2, 3, 17, 16)])
_uv = me_plane_006.uv_layers.new(name='UVMap')
_uv.uv.foreach_set('vector', [0.0, 0.4996, 1.0, 0.4996, 1.0, 0.5, 0.0, 0.5, 0.0, 0.5004, 1.0, 0.5004, 1.0, 0.5115, 0.0, 0.5115, 0.0, 0.1736, 1.0, 0.1735, 1.0, 0.4996, 0.0, 0.4996, 1.0, 0.5004, 1.0, 0.5, 1.0, 0.5, 1.0, 0.5058, 0.0, 0.5004, 0.0, 0.5115, 0.0, 0.5115, 0.0, 0.5058, 0.04961, 0.5123, 0.9901, 0.5122, 1.0, 0.5123, 0.0, 0.5122, 0.0, 0.5115, 1.0, 0.5115, 0.9901, 0.5122, 0.04961, 0.5123, 0.0, 0.5, 0.0, 0.5004, 0.0, 0.5058, 0.0, 0.5, 1.0, 0.5115, 1.0, 0.5004, 1.0, 0.5058, 1.0, 0.5115, 0.0, 0.5, 1.0, 0.5, 1.0, 0.5004, 0.0, 0.5004])
me_plane_006.materials.append(mat_objet)
me_plane_006.use_remesh_fix_poles = True
me_plane_006.use_remesh_preserve_attributes = False
me_plane_006.update()
me_plane_020 = bpy.data.meshes.new('Plane.020')
me_plane_020.from_pydata([(-0.02376, -0.07746, 0.0), (0.02377, -0.07746, 0.0), (-0.02376, 0.07756, 0.0), (0.02377, 0.07737, 0.0)], [], [(0, 1, 3, 2)])
_uv = me_plane_020.uv_layers.new(name='UVMap')
_uv.uv.foreach_set('vector', [0.0, 0.1736, 1.0, 0.1735, 1.0, 0.4996, 0.0, 0.4996])
me_plane_020.materials.append(mat_ligne)
me_plane_020.use_remesh_fix_poles = True
me_plane_020.use_remesh_preserve_attributes = False
me_plane_020.update()
me_plane_022 = bpy.data.meshes.new('Plane.022')
me_plane_022.from_pydata([(-0.02377, -2.992, 0.0), (0.02377, -2.992, 0.0), (-0.02377, -1.401, 0.0), (0.02377, -1.401, 0.0), (0.02377, -1.255, 0.0), (-0.02377, -1.255, 0.0), (-0.02377, -1.403, 0.0), (0.02377, -1.403, 0.0), (-0.1098, -1.401, 0.0), (0.1098, -1.401, 0.0), (0.1098, -1.399, 0.0), (-0.1098, -1.399, 0.0), (0.02377, -1.252, 0.0), (-0.02377, -1.253, 0.0), (0.02377, 0.0004534, 0.0), (-0.02377, 0.000352, 0.0)], [], [(6, 7, 3, 2), (2, 3, 4, 5), (0, 1, 7, 6), (4, 3, 9, 10), (2, 5, 11, 8), (5, 4, 12, 13), (13, 12, 14, 15)])
_uv = me_plane_022.uv_layers.new(name='UVMap')
_uv.uv.foreach_set('vector', [0.0, 0.4996, 1.0, 0.4996, 1.0, 0.5, 0.0, 0.5, 0.0, 0.5, 1.0, 0.5, 1.0, 0.5115, 0.0, 0.5115, 0.0, 0.0, 1.0, 0.0, 1.0, 0.4996, 0.0, 0.4996, 1.0, 0.5115, 1.0, 0.5, 1.0, 0.5, 1.0, 0.5115, 0.0, 0.5, 0.0, 0.5115, 0.0, 0.5115, 0.0, 0.5, 0.0, 0.5115, 1.0, 0.5115, 1.0, 0.5123, 0.0, 0.5122, 0.0, 0.5122, 1.0, 0.5123, 1.0, 0.6979, 0.0, 0.6978])
me_plane_022.materials.append(mat_red_600)
me_plane_022.use_remesh_fix_poles = True
me_plane_022.use_remesh_preserve_attributes = False
me_plane_022.update()
me_plane_023 = bpy.data.meshes.new('Plane.023')
me_plane_023.from_pydata([(-0.02377, 0.003889, 0.0), (0.02377, 0.003889, 0.0), (-0.02377, 1.594, 0.0), (0.02377, 1.594, 0.0), (0.02377, 1.741, 0.0), (-0.02377, 1.741, 0.0), (-0.02377, 1.593, 0.0), (0.02377, 1.593, 0.0), (-0.1098, 1.594, 0.0), (0.1098, 1.594, 0.0), (0.1098, 1.596, 0.0), (-0.1098, 1.596, 0.0), (0.02377, 1.743, 0.0), (-0.02377, 1.743, 0.0), (0.02377, 2.996, 0.0), (-0.02377, 2.996, 0.0), (0.01948, 5.001, 0.0), (-0.02805, 5.001, 0.0)], [], [(6, 7, 3, 2), (2, 3, 4, 5), (0, 1, 7, 6), (4, 3, 9, 10), (2, 5, 11, 8), (5, 4, 12, 13), (13, 12, 14, 15), (15, 14, 16, 17)])
_uv = me_plane_023.uv_layers.new(name='UVMap')
_uv.uv.foreach_set('vector', [0.0, 0.4996, 1.0, 0.4996, 1.0, 0.5, 0.0, 0.5, 0.0, 0.5, 1.0, 0.5, 1.0, 0.5115, 0.0, 0.5115, 0.0, 0.0, 1.0, 0.0, 1.0, 0.4996, 0.0, 0.4996, 1.0, 0.5115, 1.0, 0.5, 1.0, 0.5, 1.0, 0.5115, 0.0, 0.5, 0.0, 0.5115, 0.0, 0.5115, 0.0, 0.5, 0.0, 0.5115, 1.0, 0.5115, 1.0, 0.5123, 0.0, 0.5122, 0.0, 0.5122, 1.0, 0.5123, 1.0, 0.6979, 0.0, 0.6978, 0.0, 0.6978, 1.0, 0.6979, 0.9099, 0.9949, -0.09012, 0.9948])
me_plane_023.materials.append(mat_red_600)
me_plane_023.use_remesh_fix_poles = True
me_plane_023.use_remesh_preserve_attributes = False
me_plane_023.update()
me_plane_025 = bpy.data.meshes.new('Plane.025')
me_plane_025.from_pydata([(-0.02377, 0.003889, 0.0), (0.02377, 0.003889, 0.0), (-0.02377, 1.594, 0.0), (0.02377, 1.594, 0.0), (0.02377, 1.741, 0.0), (-0.02377, 1.741, 0.0), (-0.02377, 1.593, 0.0), (0.02377, 1.593, 0.0), (-0.1098, 1.594, 0.0), (0.1098, 1.594, 0.0), (0.1098, 1.596, 0.0), (-0.1098, 1.596, 0.0), (0.02377, 1.743, 0.0), (-0.02377, 1.743, 0.0), (0.02377, 2.996, 0.0), (-0.02377, 2.996, 0.0), (0.01948, 5.001, 0.0), (-0.02805, 5.001, 0.0), (0.01287, 8.097, 0.0), (-0.03467, 8.097, 0.0)], [], [(6, 7, 3, 2), (2, 3, 4, 5), (0, 1, 7, 6), (4, 3, 9, 10), (2, 5, 11, 8), (5, 4, 12, 13), (13, 12, 14, 15), (15, 14, 16, 17), (17, 16, 18, 19)])
_uv = me_plane_025.uv_layers.new(name='UVMap')
_uv.uv.foreach_set('vector', [0.0, 0.4996, 1.0, 0.4996, 1.0, 0.5, 0.0, 0.5, 0.0, 0.5, 1.0, 0.5, 1.0, 0.5115, 0.0, 0.5115, 0.0, 0.0, 1.0, 0.0, 1.0, 0.4996, 0.0, 0.4996, 1.0, 0.5115, 1.0, 0.5, 1.0, 0.5, 1.0, 0.5115, 0.0, 0.5, 0.0, 0.5115, 0.0, 0.5115, 0.0, 0.5, 0.0, 0.5115, 1.0, 0.5115, 1.0, 0.5123, 0.0, 0.5122, 0.0, 0.5122, 1.0, 0.5123, 1.0, 0.6979, 0.0, 0.6978, 0.0, 0.6978, 1.0, 0.6979, 0.9099, 0.9949, -0.09012, 0.9948, -0.09012, 0.9948, 0.9099, 0.9949, 0.9099, 0.9949, -0.09012, 0.9948])
me_plane_025.materials.append(mat_red_600)
me_plane_025.use_remesh_fix_poles = True
me_plane_025.use_remesh_preserve_attributes = False
me_plane_025.update()
me_plane_026 = bpy.data.meshes.new('Plane.026')
me_plane_026.from_pydata([(-0.02377, 0.003889, 0.0), (0.02377, 0.003889, 0.0), (-0.02377, 1.594, 0.0), (0.02377, 1.594, 0.0), (0.02377, 1.741, 0.0), (-0.02377, 1.741, 0.0), (-0.02377, 1.593, 0.0), (0.02377, 1.593, 0.0), (-0.1098, 1.594, 0.0), (0.1098, 1.594, 0.0), (0.1098, 1.596, 0.0), (-0.1098, 1.596, 0.0), (0.02377, 1.743, 0.0), (-0.02377, 1.743, 0.0), (0.02377, 2.996, 0.0), (-0.02377, 2.996, 0.0), (-0.02613, 4.1, 0.0), (0.02141, 4.1, 0.0)], [], [(6, 7, 3, 2), (2, 3, 4, 5), (0, 1, 7, 6), (4, 3, 9, 10), (2, 5, 11, 8), (5, 4, 12, 13), (13, 12, 14, 15), (15, 14, 17, 16)])
_uv = me_plane_026.uv_layers.new(name='UVMap')
_uv.uv.foreach_set('vector', [0.0, 0.4996, 1.0, 0.4996, 1.0, 0.5, 0.0, 0.5, 0.0, 0.5, 1.0, 0.5, 1.0, 0.5115, 0.0, 0.5115, 0.0, 0.0, 1.0, 0.0, 1.0, 0.4996, 0.0, 0.4996, 1.0, 0.5115, 1.0, 0.5, 1.0, 0.5, 1.0, 0.5115, 0.0, 0.5, 0.0, 0.5115, 0.0, 0.5115, 0.0, 0.5, 0.0, 0.5115, 1.0, 0.5115, 1.0, 0.5123, 0.0, 0.5122, 0.0, 0.5122, 1.0, 0.5123, 1.0, 0.6979, 0.0, 0.6978, 0.0, 0.6978, 1.0, 0.6979, 0.9504, 0.8614, -0.04962, 0.8613])
me_plane_026.materials.append(mat_red_600)
me_plane_026.use_remesh_fix_poles = True
me_plane_026.use_remesh_preserve_attributes = False
me_plane_026.update()
me_plane_027 = bpy.data.meshes.new('Plane.027')
me_plane_027.from_pydata([(-0.02377, 0.003889, 0.0), (0.02377, 0.003889, 0.0), (-0.02377, 1.594, 0.0), (0.02377, 1.594, 0.0), (0.02377, 1.741, 0.0), (-0.02377, 1.741, 0.0), (-0.02377, 1.593, 0.0), (0.02377, 1.593, 0.0), (-0.1098, 1.594, 0.0), (0.1098, 1.594, 0.0), (0.1098, 1.596, 0.0), (-0.1098, 1.596, 0.0), (0.02377, 1.743, 0.0), (-0.02377, 1.743, 0.0), (0.02377, 2.996, 0.0), (-0.02377, 2.996, 0.0), (0.01948, 5.001, 0.0), (-0.02805, 5.001, 0.0)], [], [(6, 7, 3, 2), (2, 3, 4, 5), (0, 1, 7, 6), (4, 3, 9, 10), (2, 5, 11, 8), (5, 4, 12, 13), (13, 12, 14, 15), (15, 14, 16, 17)])
_uv = me_plane_027.uv_layers.new(name='UVMap')
_uv.uv.foreach_set('vector', [0.0, 0.4996, 1.0, 0.4996, 1.0, 0.5, 0.0, 0.5, 0.0, 0.5, 1.0, 0.5, 1.0, 0.5115, 0.0, 0.5115, 0.0, 0.0, 1.0, 0.0, 1.0, 0.4996, 0.0, 0.4996, 1.0, 0.5115, 1.0, 0.5, 1.0, 0.5, 1.0, 0.5115, 0.0, 0.5, 0.0, 0.5115, 0.0, 0.5115, 0.0, 0.5, 0.0, 0.5115, 1.0, 0.5115, 1.0, 0.5123, 0.0, 0.5122, 0.0, 0.5122, 1.0, 0.5123, 1.0, 0.6979, 0.0, 0.6978, 0.0, 0.6978, 1.0, 0.6979, 0.9099, 0.9949, -0.09012, 0.9948])
me_plane_027.materials.append(mat_red_600)
me_plane_027.use_remesh_fix_poles = True
me_plane_027.use_remesh_preserve_attributes = False
me_plane_027.update()
me_plane_015 = bpy.data.meshes.new('Plane.015')
me_plane_015.from_pydata([(-2.023, 0.0, 0.0), (-1.976, 0.0, 0.0), (-2.023, 0.155, 0.0), (-1.976, 0.1548, 0.0)], [], [(0, 1, 3, 2)])
_uv = me_plane_015.uv_layers.new(name='UVMap')
_uv.uv.foreach_set('vector', [0.0, 0.1736, 1.0, 0.1735, 1.0, 0.4996, 0.0, 0.4996])
me_plane_015.materials.append(mat_ligne)
me_plane_015.use_remesh_fix_poles = True
me_plane_015.use_remesh_preserve_attributes = False
me_plane_015.update()
me_plane_018 = bpy.data.meshes.new('Plane.018')
me_plane_018.from_pydata([(-0.02377, -1.038, 0.0), (0.02377, -1.038, 0.0), (-0.02377, 0.0, 0.0), (0.02377, 0.0, 0.0), (0.02377, 0.1467, 0.0), (-0.02377, 0.1467, 0.0), (-0.02377, -0.001228, 0.0), (0.02377, -0.001417, 0.0), (-0.1098, 0.0002308, 0.0), (0.1098, 0.0002308, 0.0), (0.1098, 0.002064, 0.0), (-0.1098, 0.002064, 0.0), (0.006075, 0.1774, 0.0), (-0.006075, 0.1774, 0.0), (-0.01531, 0.1615, 0.0), (0.01531, 0.1616, 0.0), (-0.02377, 0.005334, 0.0), (0.02377, 0.005334, 0.0), (-0.1098, 0.001148, 0.0), (0.1098, 0.001148, 0.0)], [], [(6, 7, 3, 2), (16, 17, 4, 5), (0, 1, 7, 6), (17, 3, 9, 19), (16, 5, 11, 18), (14, 15, 12, 13), (5, 4, 15, 14), (2, 16, 18, 8), (4, 17, 19, 10), (2, 3, 17, 16)])
_uv = me_plane_018.uv_layers.new(name='UVMap')
_uv.uv.foreach_set('vector', [0.0, 0.4996, 1.0, 0.4996, 1.0, 0.5, 0.0, 0.5, 0.0, 0.5004, 1.0, 0.5004, 1.0, 0.5115, 0.0, 0.5115, 0.0, 0.1736, 1.0, 0.1735, 1.0, 0.4996, 0.0, 0.4996, 1.0, 0.5004, 1.0, 0.5, 1.0, 0.5, 1.0, 0.5058, 0.0, 0.5004, 0.0, 0.5115, 0.0, 0.5115, 0.0, 0.5058, 0.04961, 0.5123, 0.9901, 0.5122, 1.0, 0.5123, 0.0, 0.5122, 0.0, 0.5115, 1.0, 0.5115, 0.9901, 0.5122, 0.04961, 0.5123, 0.0, 0.5, 0.0, 0.5004, 0.0, 0.5058, 0.0, 0.5, 1.0, 0.5115, 1.0, 0.5004, 1.0, 0.5058, 1.0, 0.5115, 0.0, 0.5, 1.0, 0.5, 1.0, 0.5004, 0.0, 0.5004])
me_plane_018.materials.append(mat_objet)
me_plane_018.use_remesh_fix_poles = True
me_plane_018.use_remesh_preserve_attributes = False
me_plane_018.update()
me_plane_028 = bpy.data.meshes.new('Plane.028')
me_plane_028.from_pydata([(-0.02377, 0.003889, 0.0), (0.02377, 0.003889, 0.0), (-0.02377, 1.594, 0.0), (0.02377, 1.594, 0.0), (0.02377, 1.741, 0.0), (-0.02377, 1.741, 0.0), (-0.02377, 1.593, 0.0), (0.02377, 1.593, 0.0), (-0.1098, 1.594, 0.0), (0.1098, 1.594, 0.0), (0.1098, 1.596, 0.0), (-0.1098, 1.596, 0.0), (0.02377, 1.743, 0.0), (-0.02377, 1.743, 0.0), (0.02377, 2.996, 0.0), (-0.02377, 2.996, 0.0), (-0.03106, 6.408, 0.0), (0.01648, 6.408, 0.0)], [], [(6, 7, 3, 2), (2, 3, 4, 5), (0, 1, 7, 6), (4, 3, 9, 10), (2, 5, 11, 8), (5, 4, 12, 13), (13, 12, 14, 15), (15, 14, 17, 16)])
_uv = me_plane_028.uv_layers.new(name='UVMap')
_uv.uv.foreach_set('vector', [0.0, 0.4996, 1.0, 0.4996, 1.0, 0.5, 0.0, 0.5, 0.0, 0.5, 1.0, 0.5, 1.0, 0.5115, 0.0, 0.5115, 0.0, 0.0, 1.0, 0.0, 1.0, 0.4996, 0.0, 0.4996, 1.0, 0.5115, 1.0, 0.5, 1.0, 0.5, 1.0, 0.5115, 0.0, 0.5, 0.0, 0.5115, 0.0, 0.5115, 0.0, 0.5, 0.0, 0.5115, 1.0, 0.5115, 1.0, 0.5123, 0.0, 0.5122, 0.0, 0.5122, 1.0, 0.5123, 1.0, 0.6979, 0.0, 0.6978, 0.0, 0.6978, 1.0, 0.6979, 1.0, 0.6979, 0.0, 0.6978])
me_plane_028.materials.append(mat_red_600)
me_plane_028.use_remesh_fix_poles = True
me_plane_028.use_remesh_preserve_attributes = False
me_plane_028.update()
me_plane_029 = bpy.data.meshes.new('Plane.029')
me_plane_029.from_pydata([(-0.02377, 0.003889, 0.0), (0.02377, 0.003889, 0.0), (-0.02185, 1.192, 0.0), (0.02569, 1.192, 0.0), (0.02569, 1.338, 0.0), (-0.02185, 1.338, 0.0), (-0.02185, 1.191, 0.0), (0.02569, 1.19, 0.0), (-0.1078, 1.192, 0.0), (0.1117, 1.192, 0.0), (0.1117, 1.194, 0.0), (-0.1078, 1.194, 0.0), (0.02569, 1.341, 0.0), (-0.02185, 1.341, 0.0), (0.02377, 2.996, 0.0), (-0.02377, 2.996, 0.0), (0.01647, 6.411, 0.0), (-0.03106, 6.411, 0.0)], [], [(6, 7, 3, 2), (2, 3, 4, 5), (0, 1, 7, 6), (4, 3, 9, 10), (2, 5, 11, 8), (5, 4, 12, 13), (13, 12, 14, 15), (15, 14, 16, 17)])
_uv = me_plane_029.uv_layers.new(name='UVMap')
_uv.uv.foreach_set('vector', [0.0, 0.4996, 1.0, 0.4996, 1.0, 0.5, 0.0, 0.5, 0.0, 0.5, 1.0, 0.5, 1.0, 0.5115, 0.0, 0.5115, 0.0, 0.0, 1.0, 0.0, 1.0, 0.4996, 0.0, 0.4996, 1.0, 0.5115, 1.0, 0.5, 1.0, 0.5, 1.0, 0.5115, 0.0, 0.5, 0.0, 0.5115, 0.0, 0.5115, 0.0, 0.5, 0.0, 0.5115, 1.0, 0.5115, 1.0, 0.5123, 0.0, 0.5122, 0.0, 0.5122, 1.0, 0.5123, 1.0, 0.6979, 0.0, 0.6978, 0.0, 0.6978, 1.0, 0.6979, 0.9099, 0.9949, -0.09012, 0.9948])
me_plane_029.materials.append(mat_red_600)
me_plane_029.use_remesh_fix_poles = True
me_plane_029.use_remesh_preserve_attributes = False
me_plane_029.update()
me_plane_030 = bpy.data.meshes.new('Plane.030')
me_plane_030.from_pydata([(-0.02377, 0.003889, 0.0), (0.02377, 0.003889, 0.0), (-0.02377, 1.594, 0.0), (0.02377, 1.594, 0.0), (0.02377, 1.741, 0.0), (-0.02377, 1.741, 0.0), (-0.02377, 1.593, 0.0), (0.02377, 1.593, 0.0), (-0.1098, 1.594, 0.0), (0.1098, 1.594, 0.0), (0.1098, 1.596, 0.0), (-0.1098, 1.596, 0.0), (0.02377, 1.743, 0.0), (-0.02377, 1.743, 0.0), (0.02377, 2.996, 0.0), (-0.02377, 2.996, 0.0), (0.01647, 6.411, 0.0), (-0.03106, 6.411, 0.0), (0.01613, 6.569, 0.0), (-0.0314, 6.569, 0.0)], [], [(6, 7, 3, 2), (2, 3, 4, 5), (0, 1, 7, 6), (4, 3, 9, 10), (2, 5, 11, 8), (5, 4, 12, 13), (13, 12, 14, 15), (15, 14, 16, 17), (17, 16, 18, 19)])
_uv = me_plane_030.uv_layers.new(name='UVMap')
_uv.uv.foreach_set('vector', [0.0, 0.4996, 1.0, 0.4996, 1.0, 0.5, 0.0, 0.5, 0.0, 0.5, 1.0, 0.5, 1.0, 0.5115, 0.0, 0.5115, 0.0, 0.0, 1.0, 0.0, 1.0, 0.4996, 0.0, 0.4996, 1.0, 0.5115, 1.0, 0.5, 1.0, 0.5, 1.0, 0.5115, 0.0, 0.5, 0.0, 0.5115, 0.0, 0.5115, 0.0, 0.5, 0.0, 0.5115, 1.0, 0.5115, 1.0, 0.5123, 0.0, 0.5122, 0.0, 0.5122, 1.0, 0.5123, 1.0, 0.6979, 0.0, 0.6978, 0.0, 0.6978, 1.0, 0.6979, 0.9099, 0.9949, -0.09012, 0.9948, -0.09012, 0.9948, 0.9099, 0.9949, 0.9099, 0.9949, -0.09012, 0.9948])
me_plane_030.materials.append(mat_red_600)
me_plane_030.use_remesh_fix_poles = True
me_plane_030.use_remesh_preserve_attributes = False
me_plane_030.update()
me_plane_031 = bpy.data.meshes.new('Plane.031')
me_plane_031.from_pydata([(-0.02377, 0.003889, 0.0), (0.02377, 0.003889, 0.0), (-0.02377, 0.6207, 0.0), (0.02377, 0.6207, 0.0), (0.02377, 0.7674, 0.0), (-0.02377, 0.7674, 0.0), (-0.02377, 0.6195, 0.0), (0.02377, 0.6193, 0.0), (-0.1098, 0.6209, 0.0), (0.1098, 0.6209, 0.0), (0.1098, 0.6228, 0.0), (-0.1098, 0.6228, 0.0), (0.02377, 0.7697, 0.0), (-0.02377, 0.7695, 0.0), (0.02377, 2.996, 0.0), (-0.02377, 2.996, 0.0), (0.01647, 6.411, 0.0), (-0.03106, 6.411, 0.0)], [], [(6, 7, 3, 2), (2, 3, 4, 5), (0, 1, 7, 6), (4, 3, 9, 10), (2, 5, 11, 8), (5, 4, 12, 13), (13, 12, 14, 15), (15, 14, 16, 17)])
_uv = me_plane_031.uv_layers.new(name='UVMap')
_uv.uv.foreach_set('vector', [0.0, 0.4996, 1.0, 0.4996, 1.0, 0.5, 0.0, 0.5, 0.0, 0.5, 1.0, 0.5, 1.0, 0.5115, 0.0, 0.5115, 0.0, 0.0, 1.0, 0.0, 1.0, 0.4996, 0.0, 0.4996, 1.0, 0.5115, 1.0, 0.5, 1.0, 0.5, 1.0, 0.5115, 0.0, 0.5, 0.0, 0.5115, 0.0, 0.5115, 0.0, 0.5, 0.0, 0.5115, 1.0, 0.5115, 1.0, 0.5123, 0.0, 0.5122, 0.0, 0.5122, 1.0, 0.5123, 1.0, 0.6979, 0.0, 0.6978, 0.0, 0.6978, 1.0, 0.6979, 0.9099, 0.9949, -0.09012, 0.9948])
me_plane_031.materials.append(mat_red_600)
me_plane_031.use_remesh_fix_poles = True
me_plane_031.use_remesh_preserve_attributes = False
me_plane_031.update()
me_plane_032 = bpy.data.meshes.new('Plane.032')
me_plane_032.from_pydata([(-0.02377, 0.003889, 0.0), (0.02377, 0.003889, 0.0), (-0.02377, 2.608, 0.0), (0.02377, 2.608, 0.0), (0.02377, 2.754, 0.0), (-0.02377, 2.754, 0.0), (-0.02377, 2.606, 0.0), (0.02377, 2.606, 0.0), (-0.1098, 2.608, 0.0), (0.1098, 2.608, 0.0), (0.1098, 2.61, 0.0), (-0.1098, 2.61, 0.0), (0.02377, 2.757, 0.0), (-0.02377, 2.757, 0.0), (0.02377, 2.996, 0.0), (-0.02377, 2.996, 0.0), (0.01647, 6.411, 0.0), (-0.03106, 6.411, 0.0), (0.01613, 6.569, 0.0), (-0.0314, 6.569, 0.0), (0.006361, 11.14, 0.0), (-0.04117, 11.14, 0.0)], [], [(6, 7, 3, 2), (2, 3, 4, 5), (0, 1, 7, 6), (4, 3, 9, 10), (2, 5, 11, 8), (5, 4, 12, 13), (13, 12, 14, 15), (15, 14, 16, 17), (17, 16, 18, 19), (19, 18, 20, 21)])
_uv = me_plane_032.uv_layers.new(name='UVMap')
_uv.uv.foreach_set('vector', [0.0, 0.4996, 1.0, 0.4996, 1.0, 0.5, 0.0, 0.5, 0.0, 0.5, 1.0, 0.5, 1.0, 0.5115, 0.0, 0.5115, 0.0, 0.0, 1.0, 0.0, 1.0, 0.4996, 0.0, 0.4996, 1.0, 0.5115, 1.0, 0.5, 1.0, 0.5, 1.0, 0.5115, 0.0, 0.5, 0.0, 0.5115, 0.0, 0.5115, 0.0, 0.5, 0.0, 0.5115, 1.0, 0.5115, 1.0, 0.5123, 0.0, 0.5122, 0.0, 0.5122, 1.0, 0.5123, 1.0, 0.6979, 0.0, 0.6978, 0.0, 0.6978, 1.0, 0.6979, 0.9099, 0.9949, -0.09012, 0.9948, -0.09012, 0.9948, 0.9099, 0.9949, 0.9099, 0.9949, -0.09012, 0.9948, -0.09012, 0.9948, 0.9099, 0.9949, 0.9099, 0.9949, -0.09012, 0.9948])
me_plane_032.materials.append(mat_red_600)
me_plane_032.use_remesh_fix_poles = True
me_plane_032.use_remesh_preserve_attributes = False
me_plane_032.update()

# ---- curves / text
txt_text_005 = bpy.data.curves.new('Text.005', 'FONT')
txt_text_005.dimensions = '2D'
txt_text_005.body = 'A\nObjet'
txt_text_005.materials.append(mat_objet)
txt_text_005.align_x = 'CENTER'
txt_text_011 = bpy.data.curves.new('Text.011', 'FONT')
txt_text_011.dimensions = '2D'
txt_text_011.body = 'B'
txt_text_011.materials.append(mat_objet)
txt_text_011.align_x = 'CENTER'
txt_text_016 = bpy.data.curves.new('Text.016', 'FONT')
txt_text_016.dimensions = '2D'
txt_text_016.body = "Image\nA'"
txt_text_016.materials.append(mat_image)
txt_text_016.align_x = 'CENTER'
txt_text_016.space_line = 0.7
txt_text_017 = bpy.data.curves.new('Text.017', 'FONT')
txt_text_017.dimensions = '2D'
txt_text_017.body = "B'"
txt_text_017.materials.append(mat_image)
txt_text_017.align_x = 'CENTER'
txt_text_001 = bpy.data.curves.new('Text.001', 'FONT')
txt_text_001.dimensions = '2D'
txt_text_001.body = 'Axe optique'
txt_text_001.materials.append(mat_ligne)
txt_text_001.align_x = 'CENTER'
txt_text_019 = bpy.data.curves.new('Text.019', 'FONT')
txt_text_019.dimensions = '2D'
txt_text_019.body = 'Lentille convergente'
txt_text_019.materials.append(mat_ligne)
txt_text_019.align_x = 'CENTER'
txt_text_018 = bpy.data.curves.new('Text.018', 'FONT')
txt_text_018.dimensions = '2D'
txt_text_018.body = 'O'
txt_text_018.materials.append(mat_ligne)
txt_text_018.align_x = 'CENTER'
txt_text_020 = bpy.data.curves.new('Text.020', 'FONT')
txt_text_020.dimensions = '2D'
txt_text_020.body = 'F'
txt_text_020.materials.append(mat_ligne)
txt_text_020.align_x = 'CENTER'
txt_text_021 = bpy.data.curves.new('Text.021', 'FONT')
txt_text_021.dimensions = '2D'
txt_text_021.body = "F'"
txt_text_021.materials.append(mat_ligne)
txt_text_021.align_x = 'CENTER'
txt_text_002 = bpy.data.curves.new('Text.002', 'FONT')
txt_text_002.dimensions = '2D'
txt_text_002.body = 'P'
txt_text_002.materials.append(mat_ligne)
txt_text_002.align_x = 'CENTER'
txt_text_010 = bpy.data.curves.new('Text.010', 'FONT')
txt_text_010.dimensions = '2D'
txt_text_010.body = 'Lentille'
txt_text_010.materials.append(mat_ligne)
txt_text_010.align_x = 'CENTER'
txt_text_012 = bpy.data.curves.new('Text.012', 'FONT')
txt_text_012.dimensions = '2D'
txt_text_012.body = 'Écran'
txt_text_012.materials.append(mat_ligne)
txt_text_012.align_x = 'CENTER'
txt_text_008 = bpy.data.curves.new('Text.008', 'FONT')
txt_text_008.dimensions = '2D'
txt_text_008.body = "F'"
txt_text_008.materials.append(mat_ligne)
txt_text_008.align_x = 'CENTER'
txt_text_014 = bpy.data.curves.new('Text.014', 'FONT')
txt_text_014.dimensions = '2D'
txt_text_014.body = 'F'
txt_text_014.materials.append(mat_ligne)
txt_text_014.align_x = 'CENTER'
txt_text_015 = bpy.data.curves.new('Text.015', 'FONT')
txt_text_015.dimensions = '2D'
txt_text_015.body = 'B'
txt_text_015.materials.append(mat_objet)
txt_text_015.align_x = 'CENTER'
txt_text_022 = bpy.data.curves.new('Text.022', 'FONT')
txt_text_022.dimensions = '2D'
txt_text_022.body = 'A'
txt_text_022.materials.append(mat_objet)
txt_text_022.align_x = 'CENTER'
txt_text_003 = bpy.data.curves.new('Text.003', 'FONT')
txt_text_003.dimensions = '2D'
txt_text_003.body = "F'"
txt_text_003.materials.append(mat_ligne)
txt_text_003.align_x = 'CENTER'
txt_text_004 = bpy.data.curves.new('Text.004', 'FONT')
txt_text_004.dimensions = '2D'
txt_text_004.body = 'F'
txt_text_004.materials.append(mat_ligne)
txt_text_004.align_x = 'CENTER'
txt_text_009 = bpy.data.curves.new('Text.009', 'FONT')
txt_text_009.dimensions = '2D'
txt_text_009.body = 'B'
txt_text_009.materials.append(mat_objet)
txt_text_009.align_x = 'CENTER'
txt_text_013 = bpy.data.curves.new('Text.013', 'FONT')
txt_text_013.dimensions = '2D'
txt_text_013.body = 'A'
txt_text_013.materials.append(mat_objet)
txt_text_013.align_x = 'CENTER'

# ---- objects
ob_camera_2877x1080 = bpy.data.objects.new('Camera 2877x1080', cam_camera)
ob_camera_3828x1080 = bpy.data.objects.new('Camera 3828x1080', cam_camera_001)
ob_fleche_002 = bpy.data.objects.new('Fleche.002', me_plane_009)
ob_text_005 = bpy.data.objects.new('Text.005', txt_text_005)
ob_text_001 = bpy.data.objects.new('Text.001', txt_text_011)
ob_lentille_convergente = bpy.data.objects.new('Lentille convergente', me_plane_002)
ob_lentille_convergente_001 = bpy.data.objects.new('Lentille convergente.001', me_plane_004)
ob_fleche_001 = bpy.data.objects.new('Fleche.001', me_plane_008)
ob_text_002 = bpy.data.objects.new('Text.002', txt_text_016)
ob_text_003 = bpy.data.objects.new('Text.003', txt_text_017)
ob_axe = bpy.data.objects.new('Axe', txt_text_001)
ob_lentille_conv = bpy.data.objects.new('Lentille conv', txt_text_019)
ob_rayon_para_in = bpy.data.objects.new('Rayon para in', me_plane_005)
ob_rayon_para_out = bpy.data.objects.new('Rayon para out', me_plane_011)
ob_rayon_foyer_out = bpy.data.objects.new('Rayon foyer out', me_plane_012)
ob_rayon_axe = bpy.data.objects.new('Rayon axe', me_plane_014)
ob_rayon_foyer_in_001 = bpy.data.objects.new('Rayon foyer in.001', me_plane_003)
ob_axe_optique = bpy.data.objects.new('Axe optique', me_plane_010)
ob_centre = bpy.data.objects.new('Centre', txt_text_018)
ob_foyer = bpy.data.objects.new('Foyer', me_plane_016)
ob_f_objet = bpy.data.objects.new('F objet', txt_text_020)
ob_f__image = bpy.data.objects.new("F' image", txt_text_021)
ob_p = bpy.data.objects.new('P', txt_text_002)
ob_point_p = bpy.data.objects.new('Point p', me_plane_001)
ob_camera_2877x1080_001 = bpy.data.objects.new('Camera 2877x1080.001', cam_camera_002)
ob_lentille_convergente_002 = bpy.data.objects.new('Lentille convergente.002', me_plane_013)
ob_axe_optique_001 = bpy.data.objects.new('Axe optique.001', me_plane_007)
ob_ecran = bpy.data.objects.new('Ecran', me_plane_017)
ob_dos__cran = bpy.data.objects.new('Dos écran', me_plane_019)
ob_lentille = bpy.data.objects.new('Lentille', txt_text_010)
ob_ecran_001 = bpy.data.objects.new('Ecran.001', txt_text_012)
ob_cd = bpy.data.objects.new('CD', me_plane_006)
ob_f__image_002 = bpy.data.objects.new("F' image.002", txt_text_008)
ob_f_objet_006 = bpy.data.objects.new('F objet.006', txt_text_014)
ob_foyer_002 = bpy.data.objects.new('Foyer.002', me_plane_020)
ob_f_objet_002 = bpy.data.objects.new('F objet.002', txt_text_015)
ob_f_objet_003 = bpy.data.objects.new('F objet.003', txt_text_022)
ob_rayon_001 = bpy.data.objects.new('Rayon.001', me_plane_022)
ob_rayon_002 = bpy.data.objects.new('Rayon.002', me_plane_023)
ob_rayon_003 = bpy.data.objects.new('Rayon.003', me_plane_025)
ob_rayon_004 = bpy.data.objects.new('Rayon.004', me_plane_026)
ob_rayon_005 = bpy.data.objects.new('Rayon.005', me_plane_027)
ob_f__image_001 = bpy.data.objects.new("F' image.001", txt_text_003)
ob_f_objet_001 = bpy.data.objects.new('F objet.001', txt_text_004)
ob_foyer_001 = bpy.data.objects.new('Foyer.001', me_plane_015)
ob_ab = bpy.data.objects.new('AB', me_plane_018)
ob_f_objet_005 = bpy.data.objects.new('F objet.005', txt_text_009)
ob_f_objet_004 = bpy.data.objects.new('F objet.004', txt_text_013)
ob_rayon_006 = bpy.data.objects.new('Rayon.006', me_plane_028)
ob_rayon_007 = bpy.data.objects.new('Rayon.007', me_plane_029)
ob_rayon_008 = bpy.data.objects.new('Rayon.008', me_plane_030)
ob_rayon_009 = bpy.data.objects.new('Rayon.009', me_plane_031)
ob_rayon_010 = bpy.data.objects.new('Rayon.010', me_plane_032)

# ---- transforms, parenting, visibility, modifiers, constraints
ob_camera_2877x1080.location = (0.001718, -0.006275, 10.25)
ob_camera_2877x1080.lock_rotations_4d = False
ob_camera_2877x1080.empty_display_type = 'ARROWS'
ob_camera_2877x1080.color = (0.0, 0.0, 0.0, 0.0)
ob_camera_2877x1080.display_type = 'WIRE'
ob_camera_2877x1080.lineart.crease_threshold = 0.0
ob_camera_3828x1080.location = (0.0, 0.0, 10.23)
ob_camera_3828x1080.lock_rotations_4d = False
ob_camera_3828x1080.empty_display_type = 'ARROWS'
ob_camera_3828x1080.color = (0.0, 0.0, 0.0, 0.0)
ob_camera_3828x1080.display_type = 'WIRE'
ob_camera_3828x1080.lineart.crease_threshold = 0.0
ob_fleche_002.location = (-3.999, 1.041, 0.7557)
ob_fleche_002.visible_shadow = False
ob_text_005.location = (-4.006, -0.7866, 2.737)
ob_text_005.scale = (0.534, 0.534, 0.534)
ob_text_005.visible_shadow = False
ob_text_005.display.show_shadows = False
ob_text_001.location = (-3.988, 1.31, 2.737)
ob_text_001.scale = (0.534, 0.534, 0.534)
ob_text_001.visible_shadow = False
ob_text_001.display.show_shadows = False
ob_lentille_convergente.location = (-0.0004283, -0.0005441, 0.0)
ob_lentille_convergente.visible_shadow = False
_m = ob_lentille_convergente.modifiers.new('Mirror', 'MIRROR')
_m.use_axis = (False, True, False)
_m.use_clip = True
ob_lentille_convergente_001.location = (-0.0004283, -0.0005441, 0.0)
ob_lentille_convergente_001.hide_render = True
ob_lentille_convergente_001.visible_shadow = False
_m = ob_lentille_convergente_001.modifiers.new('Mirror', 'MIRROR')
_m.use_axis = (False, True, False)
_m.use_clip = True
ob_fleche_001.location = (3.381, -0.5072, 0.5974)
ob_fleche_001.rotation_euler = (0.0, -0.0, 3.142)
ob_fleche_001.visible_shadow = False
ob_text_002.location = (3.418, 0.4995, 2.737)
ob_text_002.scale = (0.534, 0.534, 0.534)
ob_text_002.visible_shadow = False
ob_text_002.display.show_shadows = False
ob_text_003.location = (3.437, -1.256, 2.737)
ob_text_003.scale = (0.534, 0.534, 0.534)
ob_text_003.visible_shadow = False
ob_text_003.display.show_shadows = False
ob_axe.location = (4.713, -0.3519, 2.737)
ob_axe.scale = (0.534, 0.534, 0.534)
ob_axe.visible_shadow = False
ob_axe.display.show_shadows = False
ob_lentille_conv.location = (1.845, -2.01, 2.737)
ob_lentille_conv.scale = (0.534, 0.534, 0.534)
ob_lentille_conv.visible_shadow = False
ob_lentille_conv.display.show_shadows = False
ob_rayon_para_in.location = (-2.01, 1.217, 0.3824)
ob_rayon_para_in.rotation_euler = (0.0, -0.0, -1.571)
ob_rayon_para_in.visible_shadow = False
ob_rayon_para_out.location = (0.0, 1.225, 0.0)
ob_rayon_para_out.rotation_euler = (0.0, -0.0, -2.113)
ob_rayon_para_out.visible_shadow = False
ob_rayon_foyer_out.location = (-0.001973, -0.8341, 0.0)
ob_rayon_foyer_out.rotation_euler = (0.0, -0.0, -1.571)
ob_rayon_foyer_out.visible_shadow = False
ob_rayon_axe.location = (-4.869, 1.198, 0.0)
ob_rayon_axe.rotation_euler = (0.0, -0.0, -1.812)
ob_rayon_axe.visible_shadow = False
ob_rayon_foyer_in_001.location = (-4.867, 1.198, 0.0)
ob_rayon_foyer_in_001.rotation_euler = (0.0, -0.0, -1.967)
ob_rayon_foyer_in_001.visible_shadow = False
ob_axe_optique.location = (-2.885, -0.00155, 0.5974)
ob_axe_optique.rotation_euler = (0.0, -0.0, -1.571)
ob_axe_optique.visible_shadow = False
ob_centre.location = (-0.1931, -0.3122, 2.737)
ob_centre.scale = (0.534, 0.534, 0.534)
ob_centre.visible_shadow = False
ob_centre.display.show_shadows = False
ob_foyer.location = (0.0, 0.0, 0.6208)
ob_foyer.visible_shadow = False
_m = ob_foyer.modifiers.new('Mirror', 'MIRROR')
_m.use_axis = (True, True, False)
_m.use_clip = True
ob_f_objet.location = (-1.976, -0.4513, 2.737)
ob_f_objet.scale = (0.534, 0.534, 0.534)
ob_f_objet.visible_shadow = False
ob_f_objet.display.show_shadows = False
ob_f__image.location = (2.043, 0.217, 2.737)
ob_f__image.scale = (0.534, 0.534, 0.534)
ob_f__image.visible_shadow = False
ob_f__image.display.show_shadows = False
ob_p.location = (-3.976, -0.4513, 2.737)
ob_p.scale = (0.534, 0.534, 0.534)
ob_p.visible_shadow = False
ob_p.display.show_shadows = False
ob_point_p.location = (-2.0, 0.0, 0.6208)
ob_point_p.visible_shadow = False
_m = ob_point_p.modifiers.new('Mirror', 'MIRROR')
_m.use_axis = (False, True, False)
_m.use_clip = True
ob_camera_2877x1080_001.location = (12.57, -0.006275, 10.25)
ob_camera_2877x1080_001.lock_rotations_4d = False
ob_camera_2877x1080_001.empty_display_type = 'ARROWS'
ob_camera_2877x1080_001.color = (0.0, 0.0, 0.0, 0.0)
ob_camera_2877x1080_001.display_type = 'WIRE'
ob_camera_2877x1080_001.lineart.crease_threshold = 0.0
ob_lentille_convergente_002.location = (13.9, -0.0005441, 0.0)
ob_lentille_convergente_002.visible_shadow = False
_m = ob_lentille_convergente_002.modifiers.new('Mirror', 'MIRROR')
_m.use_axis = (False, True, False)
_m.use_clip = True
ob_axe_optique_001.location = (11.01, -0.00155, 0.5974)
ob_axe_optique_001.rotation_euler = (0.0, -0.0, -1.571)
ob_axe_optique_001.visible_shadow = False
ob_ecran.location = (16.7, -0.0005441, 0.0)
ob_ecran.visible_shadow = False
_m = ob_ecran.modifiers.new('Mirror', 'MIRROR')
_m.use_axis = (False, True, False)
_m.use_clip = True
ob_dos__cran.location = (0.0, -1.682, 0.0)
ob_dos__cran.visible_shadow = False
_m = ob_dos__cran.modifiers.new('Array', 'ARRAY')
_m.count = 35
_m.relative_offset_displace = (0.0, 1.0, 0.0)
ob_lentille.location = (13.33, -2.001, 2.737)
ob_lentille.scale = (0.4272, 0.4272, 0.4272)
ob_lentille.visible_shadow = False
ob_lentille.display.show_shadows = False
ob_ecran_001.location = (16.21, -2.001, 2.737)
ob_ecran_001.scale = (0.4272, 0.4272, 0.4272)
ob_ecran_001.visible_shadow = False
ob_ecran_001.display.show_shadows = False
ob_cd.location = (10.9, 1.041, 0.7557)
ob_cd.visible_shadow = False
ob_f__image_002.location = (15.66, 0.217, 2.737)
ob_f__image_002.scale = (0.534, 0.534, 0.534)
ob_f__image_002.visible_shadow = False
ob_f__image_002.display.show_shadows = False
ob_f_objet_006.parent = ob_foyer_002
ob_f_objet_006.matrix_parent_inverse = Matrix(((1.0, -0.0, 0.0, -12.19), (-0.0, 1.0, -0.0, -0.07746), (0.0, -0.0, 1.0, -0.6208), (-0.0, 0.0, -0.0, 1.0)))
ob_f_objet_006.location = (12.19, -0.4513, 2.737)
ob_f_objet_006.scale = (0.534, 0.534, 0.534)
ob_f_objet_006.visible_shadow = False
ob_f_objet_006.display.show_shadows = False
ob_foyer_002.location = (12.19, 0.07746, 0.6208)
ob_foyer_002.visible_shadow = False
_m = ob_foyer_002.modifiers.new('Mirror', 'MIRROR')
_m.use_axis = (True, True, False)
_m.use_clip = True
_m.mirror_object = ob_lentille_convergente_002
ob_f_objet_002.parent = ob_cd
ob_f_objet_002.matrix_parent_inverse = Matrix(((1.0, -0.0, 0.0, -11.9), (-0.0, 1.0, -0.0, -1.041), (0.0, -0.0, 1.0, -0.7557), (-0.0, 0.0, -0.0, 1.0)))
ob_f_objet_002.location = (11.89, 1.318, 2.737)
ob_f_objet_002.scale = (0.534, 0.534, 0.534)
ob_f_objet_002.visible_shadow = False
ob_f_objet_002.display.show_shadows = False
ob_f_objet_003.parent = ob_cd
ob_f_objet_003.matrix_parent_inverse = Matrix(((1.0, -0.0, 0.0, -11.9), (-0.0, 1.0, -0.0, -1.041), (0.0, -0.0, 1.0, -0.7557), (-0.0, 0.0, -0.0, 1.0)))
ob_f_objet_003.location = (11.9, -0.3476, 2.737)
ob_f_objet_003.scale = (0.534, 0.534, 0.534)
ob_f_objet_003.visible_shadow = False
ob_f_objet_003.display.show_shadows = False
ob_rayon_001.location = (13.88, 1.203, 0.0)
ob_rayon_001.rotation_euler = (0.0, -0.0, -1.571)
ob_rayon_001.visible_shadow = False
ob_rayon_002.location = (13.9, 1.205, 0.0)
ob_rayon_002.rotation_euler = (0.0, -0.0, -2.186)
ob_rayon_002.visible_shadow = False
ob_rayon_003.location = (10.9, 1.217, 0.0)
ob_rayon_003.rotation_euler = (0.0, -0.0, -1.954)
ob_rayon_003.visible_shadow = False
ob_rayon_004.location = (10.89, 1.218, 0.0)
ob_rayon_004.rotation_euler = (0.0, -0.0, -2.319)
ob_rayon_004.visible_shadow = False
ob_rayon_005.location = (13.88, -1.568, 0.0)
ob_rayon_005.rotation_euler = (0.0, -0.0, -1.571)
ob_rayon_005.visible_shadow = False
ob_f__image_001.location = (15.37, 0.217, 2.737)
ob_f__image_001.scale = (0.534, 0.534, 0.534)
ob_f__image_001.visible_shadow = False
ob_f__image_001.display.show_shadows = False
ob_f_objet_001.location = (12.5, -0.4513, 2.737)
ob_f_objet_001.scale = (0.534, 0.534, 0.534)
ob_f_objet_001.visible_shadow = False
ob_f_objet_001.display.show_shadows = False
ob_foyer_001.location = (14.49, 0.0, 0.6208)
ob_foyer_001.visible_shadow = False
_m = ob_foyer_001.modifiers.new('Mirror', 'MIRROR')
_m.use_axis = (True, True, False)
_m.use_clip = True
_m.mirror_object = ob_lentille_convergente_002
ob_ab.location = (7.496, 1.041, 0.7557)
ob_ab.visible_shadow = False
ob_f_objet_005.parent = ob_ab
ob_f_objet_005.matrix_parent_inverse = Matrix(((1.0, -0.0, 0.0, -7.496), (-0.0, 1.0, -0.0, -1.041), (0.0, -0.0, 1.0, -0.7557), (-0.0, 0.0, -0.0, 1.0)))
ob_f_objet_005.location = (7.497, 1.318, 2.737)
ob_f_objet_005.scale = (0.534, 0.534, 0.534)
ob_f_objet_005.visible_shadow = False
ob_f_objet_005.display.show_shadows = False
ob_f_objet_004.parent = ob_ab
ob_f_objet_004.matrix_parent_inverse = Matrix(((1.0, -0.0, 0.0, -7.496), (-0.0, 1.0, -0.0, -1.041), (0.0, -0.0, 1.0, -0.7557), (-0.0, 0.0, -0.0, 1.0)))
ob_f_objet_004.location = (7.497, -0.3476, 2.737)
ob_f_objet_004.scale = (0.534, 0.534, 0.534)
ob_f_objet_004.visible_shadow = False
ob_f_objet_004.display.show_shadows = False
ob_rayon_006.location = (7.491, 1.205, 0.0)
ob_rayon_006.rotation_euler = (0.0, -0.0, -1.571)
ob_rayon_006.visible_shadow = False
ob_rayon_007.location = (13.88, 1.213, 0.0)
ob_rayon_007.rotation_euler = (0.0, -0.0, -2.278)
ob_rayon_007.visible_shadow = False
ob_rayon_008.location = (7.482, 1.172, 0.0)
ob_rayon_008.rotation_euler = (0.0, -0.0, -1.802)
ob_rayon_008.visible_shadow = False
ob_rayon_009.location = (13.88, -0.3317, 0.0)
ob_rayon_009.rotation_euler = (0.0, -0.0, -1.571)
ob_rayon_009.visible_shadow = False
ob_rayon_010.location = (7.488, 1.17, 0.0)
ob_rayon_010.rotation_euler = (0.0, -0.0, -1.753)
ob_rayon_010.visible_shadow = False

# ---- collection membership
col_collection.objects.link(ob_camera_2877x1080)
col_collection.objects.link(ob_camera_3828x1080)
col_objet.objects.link(ob_fleche_002)
col_objet.objects.link(ob_text_005)
col_objet.objects.link(ob_text_001)
col_objet.objects.link(ob_lentille_convergente)
col_objet.objects.link(ob_lentille_convergente_001)
col_image.objects.link(ob_fleche_001)
col_image.objects.link(ob_text_002)
col_image.objects.link(ob_text_003)
col_image.objects.link(ob_axe)
col_image.objects.link(ob_lentille_conv)
col_lumi_re.objects.link(ob_rayon_para_in)
col_lumi_re.objects.link(ob_rayon_para_out)
col_lumi_re.objects.link(ob_rayon_foyer_out)
col_lumi_re.objects.link(ob_rayon_axe)
col_lumi_re.objects.link(ob_rayon_foyer_in_001)
col_optique.objects.link(ob_axe_optique)
col_optique.objects.link(ob_centre)
col_optique.objects.link(ob_foyer)
col_optique.objects.link(ob_f_objet)
col_optique.objects.link(ob_f__image)
col_sch_mas.objects.link(ob_p)
col_sch_mas.objects.link(ob_point_p)
col_diagnostique_d_faut.objects.link(ob_camera_2877x1080_001)
col_diagnostique_d_faut.objects.link(ob_lentille_convergente_002)
col_diagnostique_d_faut.objects.link(ob_axe_optique_001)
col_diagnostique_d_faut.objects.link(ob_ecran)
col_diagnostique_d_faut.objects.link(ob_dos__cran)
col_diagnostique_d_faut.objects.link(ob_lentille)
col_diagnostique_d_faut.objects.link(ob_ecran_001)
col_oeil_hyperm_trope.objects.link(ob_cd)
col_oeil_hyperm_trope.objects.link(ob_f__image_002)
col_oeil_hyperm_trope.objects.link(ob_f_objet_006)
col_oeil_hyperm_trope.objects.link(ob_foyer_002)
col_oeil_hyperm_trope.objects.link(ob_f_objet_002)
col_oeil_hyperm_trope.objects.link(ob_f_objet_003)
col_correction_hyper.objects.link(ob_rayon_001)
col_correction_hyper.objects.link(ob_rayon_002)
col_correction_hyper.objects.link(ob_rayon_003)
col_correction_hyper.objects.link(ob_rayon_004)
col_correction_hyper.objects.link(ob_rayon_005)
col_oeil_myope.objects.link(ob_f__image_001)
col_oeil_myope.objects.link(ob_f_objet_001)
col_oeil_myope.objects.link(ob_foyer_001)
col_oeil_myope.objects.link(ob_ab)
col_oeil_myope.objects.link(ob_f_objet_005)
col_oeil_myope.objects.link(ob_f_objet_004)
col_correction_myope.objects.link(ob_rayon_006)
col_correction_myope.objects.link(ob_rayon_007)
col_correction_myope.objects.link(ob_rayon_008)
col_correction_myope.objects.link(ob_rayon_009)
col_correction_myope.objects.link(ob_rayon_010)
def _layer_coll(name, lc=None):
    lc = lc or bpy.context.view_layer.layer_collection
    for c in lc.children:
        if c.name == name: return c
        r = _layer_coll(name, c)
        if r: return r
_layer_coll('Image').exclude = True
_layer_coll('Lumière').exclude = True
_layer_coll('oeil myope').exclude = True
_layer_coll('correction myope').exclude = True

# ---- scene / render settings (as saved in the file)
scene.camera = ob_camera_2877x1080_001
scene.frame_start = 1; scene.frame_end = 4; scene.frame_set(3)
scene.render.engine = 'BLENDER_EEVEE_NEXT'
scene.render.image_settings.compression = 100
scene.render.resolution_x = 2877
scene.render.resolution_percentage = 25
scene.render.film_transparent = True
scene.cycles.sampling_pattern = 'TABULATED_SOBOL'
scene.cycles.use_light_tree = False
scene.view_settings.view_transform = 'Standard'
bpy.context.view_layer.update()

# ---- added for rendering (the .blend has no usable light): sun
light_auto_sun = bpy.data.lights.new('AutoSun', 'SUN')
light_auto_sun.energy = 3.0
light_auto_sun.angle = 0.0523599
ob_auto_sun = bpy.data.objects.new('AutoSun', light_auto_sun)
scene.collection.objects.link(ob_auto_sun)
ob_auto_sun.rotation_euler = (0.872665, 0.174533, 0.523599)
bpy.context.view_layer.update()
